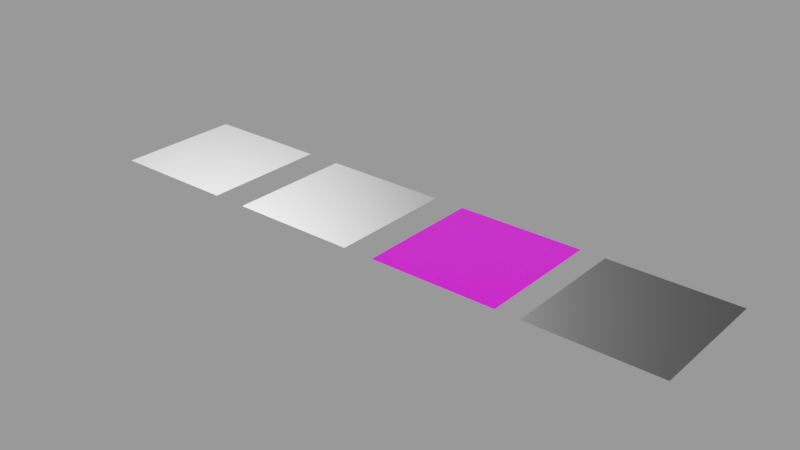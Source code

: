 # Source: Templates.blend  (saved by Blender 2.80.69; exported with 4.5.12 LTS)
import bpy
from mathutils import Matrix  # noqa: F401  (used for matrix-valued properties, if any)

bpy.ops.wm.read_factory_settings(use_empty=True)
scene = bpy.context.scene
scene.name = 'Decal Materials'

# ---- images (referenced by path relative to the original .blend; pixels are not part of the script)
import os
ASSET_DIR = os.environ.get("B2B_ASSET_DIR", "")  # directory of the original .blend (textures are referenced by path, not embedded)
HERE = os.path.dirname(os.path.abspath(__file__))  # packed textures are extracted next to this script under _unpacked/

def load_image(name, relpath, width, height, colorspace="sRGB"):
    """Load a texture the original file referenced (path relative to the .blend, or extracted next to this script)."""
    p = next((c for c in (os.path.join(HERE, relpath), os.path.join(ASSET_DIR, relpath)) if relpath and os.path.exists(c)), "")
    if p:
        img = bpy.data.images.load(p, check_existing=True)
        img.name = name
    else:  # same state as the original file: an image datablock whose file is absent (Cycles renders it pink)
        img = bpy.data.images.new(name, width, height)
        img.source = "FILE"
        img.filepath = "//" + (relpath or name)
    img.colorspace_settings.name = colorspace
    return img
img_ao_curv_height_template_simple = load_image('.ao_curv_height.TEMPLATE_SIMPLE', 'ao_curv_height.png', 1024, 1024, 'Non-Color')
img_ao_curv_height_template_subset = load_image('.ao_curv_height.TEMPLATE_SUBSET', 'ao_curv_height.png', 1024, 1024, 'Non-Color')
img_nrm_alpha_template_simple = load_image('.nrm_alpha.TEMPLATE_SIMPLE', 'nrm_alpha.png', 1024, 1024, 'Non-Color')
img_nrm_alpha_template_subset = load_image('.nrm_alpha.TEMPLATE_SUBSET', 'nrm_alpha.png', 1024, 1024, 'Non-Color')
img_masks_template_subset = load_image('.masks.TEMPLATE_SUBSET', 'masks.png', 1024, 1024, 'Non-Color')
img_color_alpha_template_info = load_image('.color_alpha.TEMPLATE_INFO', 'color_alpha.png', 1024, 1024, 'sRGB')
img_nrm_alpha_template_panel = load_image('.nrm_alpha.TEMPLATE_PANEL', 'nrm_alpha.png', 1024, 1024, 'Non-Color')
img_ao_curv_height_template_panel = load_image('.ao_curv_height.TEMPLATE_PANEL', 'ao_curv_height.png', 1024, 1024, 'Non-Color')
img_masks_template_panel = load_image('.masks.TEMPLATE_PANEL', 'masks.png', 1024, 1024, 'Non-Color')

# ---- materials (node trees are filled in below, after node groups)
mat_template_simple = bpy.data.materials.new('TEMPLATE_SIMPLE')
mat_template_simple.surface_render_method = 'BLENDED'
mat_template_simple.blend_method = 'BLEND'
mat_template_simple.alpha_threshold = 0.0
mat_template_simple.roughness = 0.5
mat_template_subset = bpy.data.materials.new('TEMPLATE_SUBSET')
mat_template_subset.surface_render_method = 'BLENDED'
mat_template_subset.blend_method = 'BLEND'
mat_template_subset.alpha_threshold = 0.0
mat_template_subset.roughness = 0.5
mat_template_info = bpy.data.materials.new('TEMPLATE_INFO')
mat_template_info.surface_render_method = 'BLENDED'
mat_template_info.blend_method = 'BLEND'
mat_template_info.alpha_threshold = 0.0
mat_template_info.roughness = 0.5
mat_template_panel = bpy.data.materials.new('TEMPLATE_PANEL')
mat_template_panel.surface_render_method = 'BLENDED'
mat_template_panel.blend_method = 'BLEND'
mat_template_panel.alpha_threshold = 0.0
mat_template_panel.roughness = 0.5

# ---- node groups
ng_height_template_simple = bpy.data.node_groups.new('height.TEMPLATE_SIMPLE', 'ShaderNodeTree')
_s = ng_height_template_simple.interface.new_socket(name='Color', in_out='OUTPUT', socket_type='NodeSocketColor')
_s.default_value = (0.0, 0.0, 0.0, 0.0)
_s = ng_height_template_simple.interface.new_socket(name='UV', in_out='INPUT', socket_type='NodeSocketVector')
_s.min_value = 0.0
_s.max_value = 1.0
_s = ng_height_template_simple.interface.new_socket(name='Value', in_out='INPUT', socket_type='NodeSocketFloat')
_s.default_value = 0.5
_s.min_value = -1e+04
_s.max_value = 1e+04
_s = ng_height_template_simple.interface.new_socket(name='Mult', in_out='INPUT', socket_type='NodeSocketFloat')
_s.default_value = 0.5
_s.min_value = -1e+04
_s.max_value = 1e+04
_s = ng_height_template_simple.interface.new_socket(name='Cross', in_out='INPUT', socket_type='NodeSocketColor')
_s.default_value = (0.5, 0.5, 0.5, 1.0)
_s = ng_height_template_simple.interface.new_socket(name='UV2', in_out='INPUT', socket_type='NodeSocketColor')
_s.default_value = (0.5, 0.5, 0.5, 1.0)
_N = ng_height_template_simple.nodes; _L = ng_height_template_simple.links
n0 = _N.new('NodeFrame'); n0.name = 'Frame'; n0.location = (-544, 252)
n0.width = 905
n1 = _N.new('ShaderNodeMix'); n1.name = 'Mix'; n1.location = (396, -34)
n1.width = 100
n1.data_type = 'RGBA'
n1.blend_type = 'MULTIPLY'
n1.inputs[0].default_value = 1.0
n2 = _N.new('ShaderNodeMix'); n2.name = 'Mix.001'; n2.location = (523, -172)
n2.width = 100
n2.data_type = 'RGBA'
n2.blend_type = 'ADD'
n2.inputs[0].default_value = 1.0
n3 = _N.new('NodeGroupOutput'); n3.name = 'Group Output'; n3.location = (723, 0)
n4 = _N.new('ShaderNodeMath'); n4.name = 'Math.002'; n4.location = (755, -160)
n4.width = 120
n5 = _N.new('ShaderNodeMath'); n5.name = 'Math.001'; n5.location = (558, -133)
n5.width = 120
n5.operation = 'MULTIPLY'
n6 = _N.new('ShaderNodeSeparateColor'); n6.name = 'Separate RGB'; n6.location = (329, -57)
n7 = _N.new('NodeGroupInput'); n7.name = 'Group Input'; n7.location = (-594, -23)
n8 = _N.new('ShaderNodeTexImage'); n8.name = 'TEMPLATE_SIMPLE_height'; n8.location = (30, -30)
n8.label = 'HEIGHT'
n8.width = 257
n8.image = img_ao_curv_height_template_simple
n4.parent = n0
n5.parent = n0
n6.parent = n0
n8.parent = n0
_L.new(n5.outputs[0], n4.inputs[0])
_L.new(n1.outputs[2], n2.inputs[6])
_L.new(n4.outputs[0], n1.inputs[6])
_L.new(n7.outputs[1], n5.inputs[1])
_L.new(n7.outputs[2], n4.inputs[1])
_L.new(n2.outputs[2], n3.inputs[0])
_L.new(n7.outputs[3], n1.inputs[7])
_L.new(n7.outputs[4], n2.inputs[7])
_L.new(n7.outputs[0], n8.inputs[0])
_L.new(n8.outputs[0], n6.inputs[0])
_L.new(n6.outputs[2], n5.inputs[0])
n3.is_active_output = True
ng_parallax_template_simple = bpy.data.node_groups.new('parallax.TEMPLATE_SIMPLE', 'ShaderNodeTree')
_s = ng_parallax_template_simple.interface.new_socket(name='Vector', in_out='OUTPUT', socket_type='NodeSocketVector')
_s.min_value = 0.0
_s.max_value = 0.0
_s = ng_parallax_template_simple.interface.new_socket(name='tangent', in_out='OUTPUT', socket_type='NodeSocketVector')
_s = ng_parallax_template_simple.interface.new_socket(name='bino', in_out='OUTPUT', socket_type='NodeSocketVector')
_s = ng_parallax_template_simple.interface.new_socket(name='no', in_out='OUTPUT', socket_type='NodeSocketVector')
_s = ng_parallax_template_simple.interface.new_socket(name='Amount', in_out='INPUT', socket_type='NodeSocketFloat')
_s.default_value = 0.1
_s.min_value = 0.0
_s.max_value = 0.5
_N = ng_parallax_template_simple.nodes; _L = ng_parallax_template_simple.links
n0 = _N.new('NodeFrame'); n0.name = 'TBN.002'; n0.location = (3893, 551)
n0.label = 'TBN'
n0.width = 746
n0.shrink = False
n0.label_size = 36
n1 = _N.new('NodeFrame'); n1.name = 'TBN'; n1.location = (2859, 972)
n1.label = 'TBN'
n1.width = 947
n1.shrink = False
n1.label_size = 36
n2 = _N.new('NodeFrame'); n2.name = 'TBN.001'; n2.location = (4482, -656)
n2.label = 'TBN'
n2.width = 765
n2.shrink = False
n2.label_size = 36
n3 = _N.new('NodeReroute'); n3.name = 'Reroute'; n3.location = (3931, -1171)
n3.width = 16
n3.socket_idname = 'NodeSocketFloat'
n4 = _N.new('NodeReroute'); n4.name = 'Reroute.002'; n4.location = (3943, -1005)
n4.width = 16
n4.socket_idname = 'NodeSocketFloat'
n5 = _N.new('NodeReroute'); n5.name = 'Reroute.011'; n5.location = (4514, -370)
n5.width = 16
n6 = _N.new('NodeReroute'); n6.name = 'Reroute.001'; n6.location = (4146, -789)
n6.width = 16
n6.socket_idname = 'NodeSocketVector'
n7 = _N.new('NodeReroute'); n7.name = 'Reroute.007'; n7.location = (5405, 857)
n7.width = 16
n7.socket_idname = 'NodeSocketVector'
n8 = _N.new('NodeReroute'); n8.name = 'Reroute.008'; n8.location = (5308, 774)
n8.width = 16
n8.socket_idname = 'NodeSocketVector'
n9 = _N.new('NodeReroute'); n9.name = 'Reroute.010'; n9.location = (5195, 682)
n9.width = 16
n9.socket_idname = 'NodeSocketVector'
n10 = _N.new('NodeReroute'); n10.name = 'Reroute.003'; n10.location = (4513, -83)
n10.width = 16
n11 = _N.new('NodeReroute'); n11.name = 'Reroute.009'; n11.location = (3600, -40)
n11.width = 16
n11.socket_idname = 'NodeSocketVector'
n12 = _N.new('NodeReroute'); n12.name = 'Reroute.006'; n12.location = (3608, 825)
n12.width = 16
n12.socket_idname = 'NodeSocketVector'
n13 = _N.new('NodeReroute'); n13.name = 'Reroute.005'; n13.location = (3604, 676)
n13.width = 16
n13.socket_idname = 'NodeSocketVector'
n14 = _N.new('NodeReroute'); n14.name = 'Reroute.004'; n14.location = (3582, 395)
n14.width = 16
n14.socket_idname = 'NodeSocketVector'
n15 = _N.new('ShaderNodeVectorMath'); n15.name = 'Vector Math.002'; n15.location = (177, -493)
n15.width = 80
n15.operation = 'DOT_PRODUCT'
n16 = _N.new('ShaderNodeCombineColor'); n16.name = 'Combine RGB'; n16.location = (334, -407)
n16.width = 80
n17 = _N.new('ShaderNodeVectorMath'); n17.name = 'Vector Math.001'; n17.location = (169, -391)
n17.width = 80
n17.operation = 'DOT_PRODUCT'
n18 = _N.new('ShaderNodeVectorMath'); n18.name = 'Vector Math'; n18.location = (170, -288)
n18.width = 80
n18.operation = 'DOT_PRODUCT'
n19 = _N.new('ShaderNodeMath'); n19.name = 'Math'; n19.location = (3685, -1110)
n19.operation = 'MULTIPLY'
n19.inputs[1].default_value = -0.5
n20 = _N.new('ShaderNodeMath'); n20.name = 'Math.001'; n20.location = (3500, -1017)
n20.hide = True
n20.operation = 'SUBTRACT'
n20.inputs[0].default_value = 0.0
n21 = _N.new('ShaderNodeCombineXYZ'); n21.name = 'Combine XYZ'; n21.location = (5557, -1256)
n22 = _N.new('NodeGroupOutput'); n22.name = 'Group Output'; n22.location = (5819, -1175)
n23 = _N.new('ShaderNodeVectorTransform'); n23.name = 'Vector Transform.001'; n23.location = (252, -52)
n23.convert_to = 'CAMERA'
n24 = _N.new('ShaderNodeNewGeometry'); n24.name = 'Geometry'; n24.location = (33, -432)
n25 = _N.new('ShaderNodeTangent'); n25.name = 'Tangent.001'; n25.location = (30, -30)
n25.direction_type = 'UV_MAP'
n26 = _N.new('ShaderNodeVectorMath'); n26.name = 'Vector Math.003'; n26.location = (437, -196)
n26.operation = 'CROSS_PRODUCT'
n27 = _N.new('ShaderNodeVectorTransform'); n27.name = 'Vector Transform'; n27.location = (238, -397)
n27.width = 160
n27.convert_to = 'CAMERA'
n28 = _N.new('ShaderNodeCameraData'); n28.name = 'Camera Data.001'; n28.location = (3242, -12)
n28.width = 95
n29 = _N.new('ShaderNodeTexCoord'); n29.name = 'Texture Coordinate'; n29.location = (3860, -702)
n29.width = 150
n30 = _N.new('ShaderNodeSeparateColor'); n30.name = 'Separate RGB'; n30.location = (5351, -1281)
n31 = _N.new('NodeGroupInput'); n31.name = 'Group Input'; n31.location = (3253, -998)
n32 = _N.new('ShaderNodeGroup'); n32.name = 'height.TEMPLATE_SIMPLE.002'; n32.location = (589, -173)
n32.label = 'Height Group'
n32.width = 120
n32.node_tree = ng_height_template_simple
n33 = _N.new('ShaderNodeGroup'); n33.name = 'height.TEMPLATE_SIMPLE.005'; n33.location = (568, -411)
n33.label = 'Height Group'
n33.width = 120
n33.node_tree = ng_height_template_simple
n34 = _N.new('ShaderNodeGroup'); n34.name = 'height.TEMPLATE_SIMPLE.008'; n34.location = (536, -689)
n34.label = 'Height Group'
n34.width = 119
n34.node_tree = ng_height_template_simple
n35 = _N.new('ShaderNodeGroup'); n35.name = 'height.TEMPLATE_SIMPLE.007'; n35.location = (323, -621)
n35.label = 'Height Group'
n35.width = 120
n35.node_tree = ng_height_template_simple
n36 = _N.new('ShaderNodeGroup'); n36.name = 'height.TEMPLATE_SIMPLE.006'; n36.location = (109, -586)
n36.label = 'Height Group'
n36.width = 120
n36.node_tree = ng_height_template_simple
n37 = _N.new('ShaderNodeGroup'); n37.name = 'height.TEMPLATE_SIMPLE.003'; n37.location = (147, -347)
n37.label = 'Height Group'
n37.width = 120
n37.node_tree = ng_height_template_simple
n38 = _N.new('ShaderNodeGroup'); n38.name = 'height.TEMPLATE_SIMPLE.001'; n38.location = (384, -104)
n38.label = 'Height Group'
n38.width = 129
n38.node_tree = ng_height_template_simple
n39 = _N.new('ShaderNodeGroup'); n39.name = 'height.TEMPLATE_SIMPLE.004'; n39.location = (362, -360)
n39.label = 'Height Group'
n39.width = 120
n39.node_tree = ng_height_template_simple
n40 = _N.new('ShaderNodeGroup'); n40.name = 'height.TEMPLATE_SIMPLE'; n40.location = (52, -65)
n40.label = 'Height Group'
n40.width = 243
n40.node_tree = ng_height_template_simple
n41 = _N.new('ShaderNodeVectorMath'); n41.name = 'Vector Math.004'; n41.location = (0, 0)
n41.operation = 'NORMALIZE'
n15.parent = n0
n16.parent = n0
n17.parent = n0
n18.parent = n0
n23.parent = n1
n24.parent = n1
n25.parent = n1
n26.parent = n1
n27.parent = n1
n32.parent = n2
n33.parent = n2
n34.parent = n2
n35.parent = n2
n36.parent = n2
n37.parent = n2
n38.parent = n2
n39.parent = n2
n40.parent = n2
_L.new(n17.outputs[1], n16.inputs[1])
_L.new(n18.outputs[1], n16.inputs[0])
_L.new(n4.outputs[0], n40.inputs[1])
_L.new(n6.outputs[0], n40.inputs[0])
_L.new(n5.outputs[0], n40.inputs[3])
_L.new(n6.outputs[0], n40.inputs[4])
_L.new(n40.outputs[0], n38.inputs[0])
_L.new(n40.outputs[0], n38.inputs[4])
_L.new(n38.outputs[0], n32.inputs[0])
_L.new(n38.outputs[0], n32.inputs[4])
_L.new(n32.outputs[0], n37.inputs[0])
_L.new(n32.outputs[0], n37.inputs[4])
_L.new(n37.outputs[0], n39.inputs[0])
_L.new(n37.outputs[0], n39.inputs[4])
_L.new(n39.outputs[0], n33.inputs[0])
_L.new(n39.outputs[0], n33.inputs[4])
_L.new(n33.outputs[0], n36.inputs[0])
_L.new(n33.outputs[0], n36.inputs[4])
_L.new(n36.outputs[0], n35.inputs[0])
_L.new(n36.outputs[0], n35.inputs[4])
_L.new(n35.outputs[0], n34.inputs[0])
_L.new(n35.outputs[0], n34.inputs[4])
_L.new(n5.outputs[0], n38.inputs[3])
_L.new(n5.outputs[0], n32.inputs[3])
_L.new(n5.outputs[0], n37.inputs[3])
_L.new(n5.outputs[0], n36.inputs[3])
_L.new(n5.outputs[0], n35.inputs[3])
_L.new(n5.outputs[0], n34.inputs[3])
_L.new(n5.outputs[0], n33.inputs[3])
_L.new(n5.outputs[0], n39.inputs[3])
_L.new(n4.outputs[0], n38.inputs[1])
_L.new(n4.outputs[0], n32.inputs[1])
_L.new(n4.outputs[0], n37.inputs[1])
_L.new(n4.outputs[0], n39.inputs[1])
_L.new(n4.outputs[0], n33.inputs[1])
_L.new(n4.outputs[0], n36.inputs[1])
_L.new(n4.outputs[0], n35.inputs[1])
_L.new(n4.outputs[0], n34.inputs[1])
_L.new(n3.outputs[0], n40.inputs[2])
_L.new(n10.outputs[0], n5.inputs[0])
_L.new(n11.outputs[0], n18.inputs[1])
_L.new(n11.outputs[0], n17.inputs[1])
_L.new(n11.outputs[0], n15.inputs[1])
_L.new(n24.outputs[1], n27.inputs[0])
_L.new(n25.outputs[0], n23.inputs[0])
_L.new(n23.outputs[0], n26.inputs[0])
_L.new(n27.outputs[0], n26.inputs[1])
_L.new(n34.outputs[0], n30.inputs[0])
_L.new(n16.outputs[0], n10.inputs[0])
_L.new(n15.outputs[1], n16.inputs[2])
_L.new(n29.outputs[2], n6.inputs[0])
_L.new(n3.outputs[0], n38.inputs[2])
_L.new(n3.outputs[0], n32.inputs[2])
_L.new(n3.outputs[0], n37.inputs[2])
_L.new(n3.outputs[0], n39.inputs[2])
_L.new(n3.outputs[0], n33.inputs[2])
_L.new(n3.outputs[0], n36.inputs[2])
_L.new(n3.outputs[0], n35.inputs[2])
_L.new(n3.outputs[0], n34.inputs[2])
_L.new(n19.outputs[0], n3.inputs[0])
_L.new(n12.outputs[0], n18.inputs[0])
_L.new(n13.outputs[0], n17.inputs[0])
_L.new(n14.outputs[0], n15.inputs[0])
_L.new(n28.outputs[0], n11.inputs[0])
_L.new(n23.outputs[0], n12.inputs[0])
_L.new(n27.outputs[0], n14.inputs[0])
_L.new(n7.outputs[0], n22.inputs[1])
_L.new(n8.outputs[0], n22.inputs[2])
_L.new(n9.outputs[0], n22.inputs[3])
_L.new(n12.outputs[0], n7.inputs[0])
_L.new(n13.outputs[0], n8.inputs[0])
_L.new(n14.outputs[0], n9.inputs[0])
_L.new(n20.outputs[0], n4.inputs[0])
_L.new(n20.outputs[0], n19.inputs[0])
_L.new(n31.outputs[0], n20.inputs[1])
_L.new(n30.outputs[0], n21.inputs[0])
_L.new(n30.outputs[1], n21.inputs[1])
_L.new(n30.outputs[2], n21.inputs[2])
_L.new(n21.outputs[0], n22.inputs[0])
_L.new(n41.outputs[0], n13.inputs[0])
_L.new(n26.outputs[0], n41.inputs[0])
n22.is_active_output = True
ng_simple_template_simple = bpy.data.node_groups.new('simple.TEMPLATE_SIMPLE', 'ShaderNodeTree')
_s = ng_simple_template_simple.interface.new_socket(name='Shader', in_out='OUTPUT', socket_type='NodeSocketShader')
_s = ng_simple_template_simple.interface.new_socket(name='Material Base Color', in_out='INPUT', socket_type='NodeSocketColor')
_s.default_value = (0.222, 0.222, 0.222, 0.222)
_s = ng_simple_template_simple.interface.new_socket(name='Material Subsurface', in_out='INPUT', socket_type='NodeSocketFloat')
_s.subtype = 'FACTOR'
_s.min_value = 0.0
_s.max_value = 1.0
_s = ng_simple_template_simple.interface.new_socket(name='Material Subsurface Radius', in_out='INPUT', socket_type='NodeSocketVector')
_s.default_value = (1.0, 1.0, 1.0)
_s.min_value = 0.0
_s.max_value = 100.0
_s = ng_simple_template_simple.interface.new_socket(name='Material Subsurface Color', in_out='INPUT', socket_type='NodeSocketColor')
_s.default_value = (0.7, 0.1, 0.1, 1.0)
_s = ng_simple_template_simple.interface.new_socket(name='Material Metallic', in_out='INPUT', socket_type='NodeSocketFloat')
_s.subtype = 'FACTOR'
_s.min_value = 0.0
_s.max_value = 1.0
_s = ng_simple_template_simple.interface.new_socket(name='Material Specular', in_out='INPUT', socket_type='NodeSocketFloat')
_s.subtype = 'FACTOR'
_s.min_value = 0.0
_s.max_value = 1.0
_s = ng_simple_template_simple.interface.new_socket(name='Material Specular Tint', in_out='INPUT', socket_type='NodeSocketFloat')
_s.subtype = 'FACTOR'
_s.min_value = 0.0
_s.max_value = 1.0
_s = ng_simple_template_simple.interface.new_socket(name='Material Roughness', in_out='INPUT', socket_type='NodeSocketFloat')
_s.subtype = 'FACTOR'
_s.default_value = 0.25
_s.min_value = 0.0
_s.max_value = 1.0
_s = ng_simple_template_simple.interface.new_socket(name='Material Anisotropic', in_out='INPUT', socket_type='NodeSocketFloat')
_s.subtype = 'FACTOR'
_s.min_value = 0.0
_s.max_value = 1.0
_s = ng_simple_template_simple.interface.new_socket(name='Material Anisotropic Rotation', in_out='INPUT', socket_type='NodeSocketFloat')
_s.subtype = 'FACTOR'
_s.min_value = 0.0
_s.max_value = 1.0
_s = ng_simple_template_simple.interface.new_socket(name='Material Sheen', in_out='INPUT', socket_type='NodeSocketFloat')
_s.subtype = 'FACTOR'
_s.min_value = 0.0
_s.max_value = 1.0
_s = ng_simple_template_simple.interface.new_socket(name='Material Sheen Tint', in_out='INPUT', socket_type='NodeSocketFloat')
_s.subtype = 'FACTOR'
_s.min_value = 0.0
_s.max_value = 1.0
_s = ng_simple_template_simple.interface.new_socket(name='Material Clearcoat', in_out='INPUT', socket_type='NodeSocketFloat')
_s.subtype = 'FACTOR'
_s.min_value = 0.0
_s.max_value = 1.0
_s = ng_simple_template_simple.interface.new_socket(name='Material Clearcoat Roughness', in_out='INPUT', socket_type='NodeSocketFloat')
_s.subtype = 'FACTOR'
_s.min_value = 0.0
_s.max_value = 1.0
_s = ng_simple_template_simple.interface.new_socket(name='Material IOR', in_out='INPUT', socket_type='NodeSocketFloat')
_s.min_value = 0.0
_s.max_value = 1000.0
_s = ng_simple_template_simple.interface.new_socket(name='Material Transmission', in_out='INPUT', socket_type='NodeSocketFloat')
_s.subtype = 'FACTOR'
_s.min_value = 0.0
_s.max_value = 1.0
_s = ng_simple_template_simple.interface.new_socket(name='Material Transmission Roughness', in_out='INPUT', socket_type='NodeSocketFloat')
_s.subtype = 'FACTOR'
_s.min_value = 0.0
_s.max_value = 1.0
_s = ng_simple_template_simple.interface.new_socket(name='Decal Normal', in_out='INPUT', socket_type='NodeSocketColor')
_s.default_value = (0.5, 0.5, 1.0, 1.0)
_s = ng_simple_template_simple.interface.new_socket(name='Decal Alpha', in_out='INPUT', socket_type='NodeSocketColor')
_s = ng_simple_template_simple.interface.new_socket(name='AO + Curvature + Height Map', in_out='INPUT', socket_type='NodeSocketColor')
_s.default_value = (0.8, 0.8, 0.8, 1.0)
_s = ng_simple_template_simple.interface.new_socket(name='AO Strength', in_out='INPUT', socket_type='NodeSocketFloat')
_s.subtype = 'FACTOR'
_s.default_value = 1.0
_s.min_value = 0.0
_s.max_value = 1.0
_s = ng_simple_template_simple.interface.new_socket(name='Edge Highlights', in_out='INPUT', socket_type='NodeSocketFloat')
_s.subtype = 'FACTOR'
_s.default_value = 0.5
_s.min_value = 0.0
_s.max_value = 1.0
_N = ng_simple_template_simple.nodes; _L = ng_simple_template_simple.links
n0 = _N.new('NodeReroute'); n0.name = 'Reroute.001'; n0.location = (552, -83)
n0.width = 16
n0.socket_idname = 'NodeSocketShader'
n1 = _N.new('ShaderNodeMix'); n1.name = 'Mix.001'; n1.location = (45, 646)
n1.data_type = 'RGBA'
n1.blend_type = 'OVERLAY'
n2 = _N.new('ShaderNodeInvert'); n2.name = 'Invert'; n2.location = (249, -129)
n3 = _N.new('NodeReroute'); n3.name = 'Reroute.007'; n3.location = (579, -61)
n3.width = 16
n4 = _N.new('ShaderNodeMixShader'); n4.name = 'Mix Shader'; n4.location = (620, -1)
n5 = _N.new('NodeGroupOutput'); n5.name = 'Group Output'; n5.location = (985, -5)
n6 = _N.new('NodeReroute'); n6.name = 'Reroute.008'; n6.location = (551, -387)
n6.width = 16
n6.socket_idname = 'NodeSocketShader'
n7 = _N.new('NodeReroute'); n7.name = 'Reroute.010'; n7.location = (212, 40)
n7.width = 16
n7.socket_idname = 'NodeSocketVector'
n8 = _N.new('ShaderNodeBsdfTransparent'); n8.name = 'Transparent BSDF'; n8.location = (254, -351)
n9 = _N.new('NodeReroute'); n9.name = 'Reroute.019'; n9.location = (-50, 491)
n9.width = 16
n9.socket_idname = 'NodeSocketFloat'
n10 = _N.new('NodeReroute'); n10.name = 'Reroute.021'; n10.location = (-49, 513)
n10.width = 16
n11 = _N.new('NodeReroute'); n11.name = 'Reroute.006'; n11.location = (579, -161)
n11.width = 16
n12 = _N.new('NodeReroute'); n12.name = 'Reroute.009'; n12.location = (553, -102)
n12.width = 16
n12.socket_idname = 'NodeSocketShader'
n13 = _N.new('ShaderNodeNormalMap'); n13.name = 'Normal Map'; n13.location = (36, -22)
n14 = _N.new('NodeReroute'); n14.name = 'Reroute.018'; n14.location = (-46, -172)
n14.width = 16
n14.socket_idname = 'NodeSocketFloat'
n15 = _N.new('NodeReroute'); n15.name = 'Reroute.023'; n15.location = (218, 414)
n15.width = 16
n16 = _N.new('NodeReroute'); n16.name = 'Reroute.022'; n16.location = (216, 610)
n16.width = 16
n17 = _N.new('NodeReroute'); n17.name = 'Reroute.016'; n17.location = (-355, -136)
n17.width = 16
n17.socket_idname = 'NodeSocketFloat'
n18 = _N.new('NodeReroute'); n18.name = 'Reroute'; n18.location = (550, 493)
n18.width = 16
n18.socket_idname = 'NodeSocketShader'
n19 = _N.new('NodeReroute'); n19.name = 'Reroute.011'; n19.location = (212, -58)
n19.width = 16
n19.socket_idname = 'NodeSocketVector'
n20 = _N.new('NodeReroute'); n20.name = 'Reroute.012'; n20.location = (-407, 69)
n20.width = 16
n20.socket_idname = 'NodeSocketFloatFactor'
n21 = _N.new('ShaderNodeInvert'); n21.name = 'Invert.001'; n21.location = (-545, -327)
n21.hide = True
n22 = _N.new('NodeReroute'); n22.name = 'Reroute.025'; n22.location = (-380, -316)
n22.width = 16
n22.socket_idname = 'NodeSocketFloatFactor'
n23 = _N.new('NodeReroute'); n23.name = 'Reroute.027'; n23.location = (-131, 240)
n23.width = 16
n24 = _N.new('NodeReroute'); n24.name = 'Reroute.013'; n24.location = (-406, -326)
n24.width = 16
n24.socket_idname = 'NodeSocketFloatFactor'
n25 = _N.new('NodeReroute'); n25.name = 'Reroute.026'; n25.location = (-132, -327)
n25.width = 16
n26 = _N.new('NodeReroute'); n26.name = 'Reroute.014'; n26.location = (-102, -270)
n26.width = 16
n26.socket_idname = 'NodeSocketFloatFactor'
n27 = _N.new('NodeReroute'); n27.name = 'Reroute.029'; n27.location = (-561, -343)
n27.width = 16
n27.socket_idname = 'NodeSocketFloat'
n28 = _N.new('NodeReroute'); n28.name = 'Reroute.028'; n28.location = (-560, -129)
n28.width = 16
n28.socket_idname = 'NodeSocketFloat'
n29 = _N.new('ShaderNodeBsdfPrincipled'); n29.name = 'Principled BSDF'; n29.location = (241, 529)
n29.width = 150
n29.distribution = 'GGX'
n29.subsurface_method = 'BURLEY'
n29.inputs[8].default_value = 1.0
n29.inputs[21].default_value = 1.2
n29.inputs[26].default_value = (0.2, 0.2, 0.2, 1.0)
n29.inputs[27].default_value = (0.0, 0.0, 0.0, 1.0)
n29.inputs[28].default_value = 1.0
n30 = _N.new('NodeReroute'); n30.name = 'Reroute.002'; n30.location = (-373, 571)
n30.width = 16
n30.socket_idname = 'NodeSocketFloatFactor'
n31 = _N.new('NodeReroute'); n31.name = 'Reroute.024'; n31.location = (-380, -249)
n31.width = 16
n31.socket_idname = 'NodeSocketFloatFactor'
n32 = _N.new('ShaderNodeMix'); n32.name = 'Mix.002'; n32.location = (-358, -316)
n32.hide = True
n32.data_type = 'RGBA'
n32.blend_type = 'ADD'
n33 = _N.new('NodeReroute'); n33.name = 'Reroute.015'; n33.location = (-97, 535)
n33.width = 16
n33.socket_idname = 'NodeSocketFloatFactor'
n34 = _N.new('NodeReroute'); n34.name = 'Reroute.030'; n34.location = (213, 18)
n34.width = 16
n34.socket_idname = 'NodeSocketVector'
n35 = _N.new('ShaderNodeMath'); n35.name = 'Math'; n35.location = (-514, -126)
n35.hide = True
n35.operation = 'POWER'
n35.inputs[1].default_value = 2.2
n36 = _N.new('ShaderNodeMix'); n36.name = 'Mix'; n36.location = (-294, 572)
n36.hide = True
n36.data_type = 'RGBA'
n36.blend_type = 'MULTIPLY'
n37 = _N.new('NodeReroute'); n37.name = 'Reroute.020'; n37.location = (-51, 563)
n37.width = 16
n38 = _N.new('NodeReroute'); n38.name = 'Reroute.017'; n38.location = (-357, 551)
n38.width = 16
n38.socket_idname = 'NodeSocketFloat'
n39 = _N.new('ShaderNodeSeparateColor'); n39.name = 'Separate RGB'; n39.location = (-750, -114)
n40 = _N.new('NodeGroupInput'); n40.name = 'Group Input'; n40.location = (-1408, 239)
n40.width = 217
n41 = _N.new('ShaderNodeMix'); n41.name = 'Mix.003'; n41.location = (71, 409)
n41.data_type = 'RGBA'
n42 = _N.new('ShaderNodeMix'); n42.name = 'Mix.004'; n42.location = (-29, 409)
n42.data_type = 'RGBA'
n42.inputs[6].default_value = (0.8, 0.8, 0.8, 1.0)
n42.inputs[7].default_value = (1.0, 1.0, 1.0, 1.0)
n43 = _N.new('ShaderNodeMix'); n43.name = 'Mix.005'; n43.location = (71, 409)
n43.data_type = 'RGBA'
n43.inputs[6].default_value = (1.0, 1.0, 1.0, 1.0)
_L.new(n40.outputs[17], n13.inputs[1])
_L.new(n12.outputs[0], n4.inputs[2])
_L.new(n4.outputs[0], n5.inputs[0])
_L.new(n40.outputs[18], n2.inputs[1])
_L.new(n3.outputs[0], n4.inputs[0])
_L.new(n40.outputs[19], n39.inputs[0])
_L.new(n38.outputs[0], n36.inputs[7])
_L.new(n10.outputs[0], n1.inputs[6])
_L.new(n9.outputs[0], n1.inputs[7])
_L.new(n30.outputs[0], n36.inputs[0])
_L.new(n33.outputs[0], n1.inputs[0])
_L.new(n40.outputs[4], n29.inputs[1])
_L.new(n40.outputs[5], n29.inputs[13])
_L.new(n40.outputs[8], n29.inputs[15])
_L.new(n40.outputs[9], n29.inputs[16])
_L.new(n40.outputs[10], n29.inputs[24])
_L.new(n40.outputs[12], n29.inputs[19])
_L.new(n40.outputs[13], n29.inputs[20])
_L.new(n40.outputs[14], n29.inputs[3])
_L.new(n40.outputs[15], n29.inputs[18])
_L.new(n7.outputs[0], n29.inputs[5])
_L.new(n0.outputs[0], n4.inputs[1])
_L.new(n29.outputs[0], n18.inputs[0])
_L.new(n18.outputs[0], n0.inputs[0])
_L.new(n40.outputs[2], n29.inputs[9])
_L.new(n2.outputs[0], n11.inputs[0])
_L.new(n11.outputs[0], n3.inputs[0])
_L.new(n8.outputs[0], n6.inputs[0])
_L.new(n6.outputs[0], n12.inputs[0])
_L.new(n34.outputs[0], n7.inputs[0])
_L.new(n13.outputs[0], n19.inputs[0])
_L.new(n40.outputs[21], n26.inputs[0])
_L.new(n26.outputs[0], n33.inputs[0])
_L.new(n17.outputs[0], n38.inputs[0])
_L.new(n39.outputs[1], n14.inputs[0])
_L.new(n14.outputs[0], n9.inputs[0])
_L.new(n36.outputs[2], n37.inputs[0])
_L.new(n37.outputs[0], n10.inputs[0])
_L.new(n1.outputs[2], n16.inputs[0])
_L.new(n16.outputs[0], n15.inputs[0])
_L.new(n40.outputs[0], n36.inputs[6])
_L.new(n28.outputs[0], n35.inputs[0])
_L.new(n35.outputs[0], n17.inputs[0])
_L.new(n21.outputs[0], n32.inputs[7])
_L.new(n24.outputs[0], n32.inputs[6])
_L.new(n40.outputs[7], n20.inputs[0])
_L.new(n20.outputs[0], n24.inputs[0])
_L.new(n22.outputs[0], n32.inputs[0])
_L.new(n31.outputs[0], n22.inputs[0])
_L.new(n23.outputs[0], n29.inputs[2])
_L.new(n32.outputs[2], n25.inputs[0])
_L.new(n25.outputs[0], n23.inputs[0])
_L.new(n39.outputs[0], n28.inputs[0])
_L.new(n27.outputs[0], n21.inputs[1])
_L.new(n28.outputs[0], n27.inputs[0])
_L.new(n19.outputs[0], n34.inputs[0])
_L.new(n34.outputs[0], n29.inputs[23])
_L.new(n40.outputs[20], n31.inputs[0])
_L.new(n31.outputs[0], n30.inputs[0])
_L.new(n15.outputs[0], n41.inputs[6])
_L.new(n40.outputs[3], n41.inputs[7])
_L.new(n40.outputs[1], n41.inputs[0])
_L.new(n40.outputs[1], n29.inputs[10])
_L.new(n41.outputs[2], n29.inputs[0])
_L.new(n40.outputs[4], n42.inputs[0])
_L.new(n42.outputs[2], n43.inputs[7])
_L.new(n40.outputs[6], n43.inputs[0])
_L.new(n43.outputs[2], n29.inputs[14])
n5.is_active_output = True
ng_height_template_subset = bpy.data.node_groups.new('height.TEMPLATE_SUBSET', 'ShaderNodeTree')
_s = ng_height_template_subset.interface.new_socket(name='Color', in_out='OUTPUT', socket_type='NodeSocketColor')
_s.default_value = (0.0, 0.0, 0.0, 0.0)
_s = ng_height_template_subset.interface.new_socket(name='UV', in_out='INPUT', socket_type='NodeSocketVector')
_s.min_value = 0.0
_s.max_value = 1.0
_s = ng_height_template_subset.interface.new_socket(name='Value', in_out='INPUT', socket_type='NodeSocketFloat')
_s.default_value = 0.5
_s.min_value = -1e+04
_s.max_value = 1e+04
_s = ng_height_template_subset.interface.new_socket(name='Mult', in_out='INPUT', socket_type='NodeSocketFloat')
_s.default_value = 0.5
_s.min_value = -1e+04
_s.max_value = 1e+04
_s = ng_height_template_subset.interface.new_socket(name='Cross', in_out='INPUT', socket_type='NodeSocketColor')
_s.default_value = (0.5, 0.5, 0.5, 1.0)
_s = ng_height_template_subset.interface.new_socket(name='UV2', in_out='INPUT', socket_type='NodeSocketColor')
_s.default_value = (0.5, 0.5, 0.5, 1.0)
_N = ng_height_template_subset.nodes; _L = ng_height_template_subset.links
n0 = _N.new('NodeFrame'); n0.name = 'Frame'; n0.location = (-544, 252)
n0.width = 905
n1 = _N.new('ShaderNodeMix'); n1.name = 'Mix'; n1.location = (396, -34)
n1.width = 100
n1.data_type = 'RGBA'
n1.blend_type = 'MULTIPLY'
n1.inputs[0].default_value = 1.0
n2 = _N.new('ShaderNodeMix'); n2.name = 'Mix.001'; n2.location = (523, -172)
n2.width = 100
n2.data_type = 'RGBA'
n2.blend_type = 'ADD'
n2.inputs[0].default_value = 1.0
n3 = _N.new('NodeGroupOutput'); n3.name = 'Group Output'; n3.location = (723, 0)
n4 = _N.new('ShaderNodeMath'); n4.name = 'Math.002'; n4.location = (755, -160)
n4.width = 120
n5 = _N.new('ShaderNodeMath'); n5.name = 'Math.001'; n5.location = (558, -133)
n5.width = 120
n5.operation = 'MULTIPLY'
n6 = _N.new('ShaderNodeSeparateColor'); n6.name = 'Separate RGB'; n6.location = (329, -57)
n7 = _N.new('ShaderNodeTexImage'); n7.name = 'TEMPLATE_SUBSET_height'; n7.location = (30, -30)
n7.label = 'HEIGHT'
n7.width = 228
n7.image = img_ao_curv_height_template_subset
n8 = _N.new('NodeGroupInput'); n8.name = 'Group Input'; n8.location = (-758, -52)
n4.parent = n0
n5.parent = n0
n6.parent = n0
n7.parent = n0
_L.new(n5.outputs[0], n4.inputs[0])
_L.new(n1.outputs[2], n2.inputs[6])
_L.new(n4.outputs[0], n1.inputs[6])
_L.new(n8.outputs[1], n5.inputs[1])
_L.new(n8.outputs[2], n4.inputs[1])
_L.new(n2.outputs[2], n3.inputs[0])
_L.new(n8.outputs[3], n1.inputs[7])
_L.new(n8.outputs[4], n2.inputs[7])
_L.new(n8.outputs[0], n7.inputs[0])
_L.new(n7.outputs[0], n6.inputs[0])
_L.new(n6.outputs[2], n5.inputs[0])
n3.is_active_output = True
ng_parallax_template_subset = bpy.data.node_groups.new('parallax.TEMPLATE_SUBSET', 'ShaderNodeTree')
_s = ng_parallax_template_subset.interface.new_socket(name='Vector', in_out='OUTPUT', socket_type='NodeSocketVector')
_s.min_value = 0.0
_s.max_value = 0.0
_s = ng_parallax_template_subset.interface.new_socket(name='tangent', in_out='OUTPUT', socket_type='NodeSocketVector')
_s = ng_parallax_template_subset.interface.new_socket(name='bino', in_out='OUTPUT', socket_type='NodeSocketVector')
_s = ng_parallax_template_subset.interface.new_socket(name='no', in_out='OUTPUT', socket_type='NodeSocketVector')
_s = ng_parallax_template_subset.interface.new_socket(name='Amount', in_out='INPUT', socket_type='NodeSocketFloat')
_s.default_value = 0.1
_s.min_value = 0.0
_s.max_value = 0.5
_N = ng_parallax_template_subset.nodes; _L = ng_parallax_template_subset.links
n0 = _N.new('NodeFrame'); n0.name = 'TBN.001'; n0.location = (4482, -656)
n0.label = 'TBN'
n0.width = 765
n0.shrink = False
n0.label_size = 36
n1 = _N.new('NodeFrame'); n1.name = 'TBN.002'; n1.location = (3893, 551)
n1.label = 'TBN'
n1.width = 746
n1.shrink = False
n1.label_size = 36
n2 = _N.new('NodeFrame'); n2.name = 'TBN'; n2.location = (2859, 972)
n2.label = 'TBN'
n2.width = 947
n2.shrink = False
n2.label_size = 36
n3 = _N.new('NodeReroute'); n3.name = 'Reroute.002'; n3.location = (3943, -1005)
n3.width = 16
n3.socket_idname = 'NodeSocketFloat'
n4 = _N.new('NodeReroute'); n4.name = 'Reroute.011'; n4.location = (4514, -370)
n4.width = 16
n5 = _N.new('NodeReroute'); n5.name = 'Reroute.001'; n5.location = (4146, -789)
n5.width = 16
n5.socket_idname = 'NodeSocketVector'
n6 = _N.new('NodeReroute'); n6.name = 'Reroute.007'; n6.location = (5405, 857)
n6.width = 16
n6.socket_idname = 'NodeSocketVector'
n7 = _N.new('NodeReroute'); n7.name = 'Reroute.008'; n7.location = (5308, 774)
n7.width = 16
n7.socket_idname = 'NodeSocketVector'
n8 = _N.new('NodeReroute'); n8.name = 'Reroute.010'; n8.location = (5195, 682)
n8.width = 16
n8.socket_idname = 'NodeSocketVector'
n9 = _N.new('NodeReroute'); n9.name = 'Reroute.003'; n9.location = (4513, -83)
n9.width = 16
n10 = _N.new('NodeReroute'); n10.name = 'Reroute.009'; n10.location = (3600, -40)
n10.width = 16
n10.socket_idname = 'NodeSocketVector'
n11 = _N.new('ShaderNodeCameraData'); n11.name = 'Camera Data.001'; n11.location = (3129, -42)
n11.width = 95
n12 = _N.new('NodeReroute'); n12.name = 'Reroute.006'; n12.location = (3608, 825)
n12.width = 16
n12.socket_idname = 'NodeSocketVector'
n13 = _N.new('NodeReroute'); n13.name = 'Reroute.005'; n13.location = (3604, 676)
n13.width = 16
n13.socket_idname = 'NodeSocketVector'
n14 = _N.new('NodeReroute'); n14.name = 'Reroute.004'; n14.location = (3582, 395)
n14.width = 16
n14.socket_idname = 'NodeSocketVector'
n15 = _N.new('ShaderNodeTexCoord'); n15.name = 'Texture Coordinate'; n15.location = (3860, -694)
n15.width = 150
n16 = _N.new('ShaderNodeVectorMath'); n16.name = 'Vector Math.002'; n16.location = (177, -493)
n16.width = 80
n16.operation = 'DOT_PRODUCT'
n17 = _N.new('ShaderNodeCombineColor'); n17.name = 'Combine RGB'; n17.location = (334, -407)
n17.width = 80
n18 = _N.new('ShaderNodeVectorMath'); n18.name = 'Vector Math.001'; n18.location = (169, -391)
n18.width = 80
n18.operation = 'DOT_PRODUCT'
n19 = _N.new('ShaderNodeVectorMath'); n19.name = 'Vector Math'; n19.location = (170, -288)
n19.width = 80
n19.operation = 'DOT_PRODUCT'
n20 = _N.new('ShaderNodeMath'); n20.name = 'Math'; n20.location = (3670, -1104)
n20.operation = 'MULTIPLY'
n20.inputs[1].default_value = -0.5
n21 = _N.new('ShaderNodeMath'); n21.name = 'Math.001'; n21.location = (3440, -1013)
n21.hide = True
n21.operation = 'SUBTRACT'
n21.inputs[0].default_value = 0.0
n22 = _N.new('ShaderNodeSeparateColor'); n22.name = 'Separate RGB'; n22.location = (5370, -1287)
n23 = _N.new('NodeGroupOutput'); n23.name = 'Group Output'; n23.location = (5810, -1170)
n24 = _N.new('ShaderNodeCombineXYZ'); n24.name = 'Combine XYZ'; n24.location = (5590, -1270)
n25 = _N.new('NodeReroute'); n25.name = 'Reroute'; n25.location = (3946, -1140)
n25.width = 16
n25.socket_idname = 'NodeSocketFloat'
n26 = _N.new('ShaderNodeVectorTransform'); n26.name = 'Vector Transform.001'; n26.location = (252, -52)
n26.convert_to = 'CAMERA'
n27 = _N.new('ShaderNodeNewGeometry'); n27.name = 'Geometry'; n27.location = (33, -432)
n28 = _N.new('ShaderNodeVectorTransform'); n28.name = 'Vector Transform'; n28.location = (245, -437)
n28.width = 160
n28.convert_to = 'CAMERA'
n29 = _N.new('ShaderNodeTangent'); n29.name = 'Tangent.001'; n29.location = (30, -30)
n29.direction_type = 'UV_MAP'
n30 = _N.new('ShaderNodeVectorMath'); n30.name = 'Vector Math.003'; n30.location = (437, -196)
n30.operation = 'CROSS_PRODUCT'
n31 = _N.new('ShaderNodeGroup'); n31.name = 'height.TEMPLATE_SUBSET.002'; n31.location = (589, -173)
n31.label = 'Height Group'
n31.width = 120
n31.node_tree = ng_height_template_subset
n32 = _N.new('ShaderNodeGroup'); n32.name = 'height.TEMPLATE_SUBSET.005'; n32.location = (568, -411)
n32.label = 'Height Group'
n32.width = 120
n32.node_tree = ng_height_template_subset
n33 = _N.new('ShaderNodeGroup'); n33.name = 'height.TEMPLATE_SUBSET.008'; n33.location = (536, -689)
n33.label = 'Height Group'
n33.width = 120
n33.node_tree = ng_height_template_subset
n34 = _N.new('ShaderNodeGroup'); n34.name = 'height.TEMPLATE_SUBSET.007'; n34.location = (323, -621)
n34.label = 'Height Group'
n34.width = 120
n34.node_tree = ng_height_template_subset
n35 = _N.new('ShaderNodeGroup'); n35.name = 'height.TEMPLATE_SUBSET.006'; n35.location = (109, -586)
n35.label = 'Height Group'
n35.width = 120
n35.node_tree = ng_height_template_subset
n36 = _N.new('ShaderNodeGroup'); n36.name = 'height.TEMPLATE_SUBSET.003'; n36.location = (147, -347)
n36.label = 'Height Group'
n36.width = 120
n36.node_tree = ng_height_template_subset
n37 = _N.new('ShaderNodeGroup'); n37.name = 'height.TEMPLATE_SUBSET.004'; n37.location = (362, -360)
n37.label = 'Height Group'
n37.width = 120
n37.node_tree = ng_height_template_subset
n38 = _N.new('ShaderNodeGroup'); n38.name = 'height.TEMPLATE_SUBSET.001'; n38.location = (384, -104)
n38.label = 'Height Group'
n38.width = 120
n38.node_tree = ng_height_template_subset
n39 = _N.new('ShaderNodeGroup'); n39.name = 'height.TEMPLATE_SUBSET'; n39.location = (30, -65)
n39.label = 'Height Group'
n39.width = 266
n39.node_tree = ng_height_template_subset
n40 = _N.new('NodeGroupInput'); n40.name = 'Group Input'; n40.location = (3200, -987)
n40.width = 133
n41 = _N.new('ShaderNodeVectorMath'); n41.name = 'Vector Math.004'; n41.location = (0, 0)
n41.operation = 'NORMALIZE'
n16.parent = n1
n17.parent = n1
n18.parent = n1
n19.parent = n1
n26.parent = n2
n27.parent = n2
n28.parent = n2
n29.parent = n2
n30.parent = n2
n31.parent = n0
n32.parent = n0
n33.parent = n0
n34.parent = n0
n35.parent = n0
n36.parent = n0
n37.parent = n0
n38.parent = n0
n39.parent = n0
_L.new(n18.outputs[1], n17.inputs[1])
_L.new(n19.outputs[1], n17.inputs[0])
_L.new(n3.outputs[0], n39.inputs[1])
_L.new(n5.outputs[0], n39.inputs[0])
_L.new(n4.outputs[0], n39.inputs[3])
_L.new(n5.outputs[0], n39.inputs[4])
_L.new(n39.outputs[0], n38.inputs[0])
_L.new(n39.outputs[0], n38.inputs[4])
_L.new(n38.outputs[0], n31.inputs[0])
_L.new(n38.outputs[0], n31.inputs[4])
_L.new(n31.outputs[0], n36.inputs[0])
_L.new(n31.outputs[0], n36.inputs[4])
_L.new(n36.outputs[0], n37.inputs[0])
_L.new(n36.outputs[0], n37.inputs[4])
_L.new(n37.outputs[0], n32.inputs[0])
_L.new(n37.outputs[0], n32.inputs[4])
_L.new(n32.outputs[0], n35.inputs[0])
_L.new(n32.outputs[0], n35.inputs[4])
_L.new(n35.outputs[0], n34.inputs[0])
_L.new(n35.outputs[0], n34.inputs[4])
_L.new(n34.outputs[0], n33.inputs[0])
_L.new(n34.outputs[0], n33.inputs[4])
_L.new(n4.outputs[0], n38.inputs[3])
_L.new(n4.outputs[0], n31.inputs[3])
_L.new(n4.outputs[0], n36.inputs[3])
_L.new(n4.outputs[0], n35.inputs[3])
_L.new(n4.outputs[0], n34.inputs[3])
_L.new(n4.outputs[0], n33.inputs[3])
_L.new(n4.outputs[0], n32.inputs[3])
_L.new(n4.outputs[0], n37.inputs[3])
_L.new(n3.outputs[0], n38.inputs[1])
_L.new(n3.outputs[0], n31.inputs[1])
_L.new(n3.outputs[0], n36.inputs[1])
_L.new(n3.outputs[0], n37.inputs[1])
_L.new(n3.outputs[0], n32.inputs[1])
_L.new(n3.outputs[0], n35.inputs[1])
_L.new(n3.outputs[0], n34.inputs[1])
_L.new(n3.outputs[0], n33.inputs[1])
_L.new(n25.outputs[0], n39.inputs[2])
_L.new(n9.outputs[0], n4.inputs[0])
_L.new(n10.outputs[0], n19.inputs[1])
_L.new(n10.outputs[0], n18.inputs[1])
_L.new(n10.outputs[0], n16.inputs[1])
_L.new(n27.outputs[1], n28.inputs[0])
_L.new(n29.outputs[0], n26.inputs[0])
_L.new(n26.outputs[0], n30.inputs[0])
_L.new(n28.outputs[0], n30.inputs[1])
_L.new(n33.outputs[0], n22.inputs[0])
_L.new(n17.outputs[0], n9.inputs[0])
_L.new(n16.outputs[1], n17.inputs[2])
_L.new(n15.outputs[2], n5.inputs[0])
_L.new(n25.outputs[0], n38.inputs[2])
_L.new(n25.outputs[0], n31.inputs[2])
_L.new(n25.outputs[0], n36.inputs[2])
_L.new(n25.outputs[0], n37.inputs[2])
_L.new(n25.outputs[0], n32.inputs[2])
_L.new(n25.outputs[0], n35.inputs[2])
_L.new(n25.outputs[0], n34.inputs[2])
_L.new(n25.outputs[0], n33.inputs[2])
_L.new(n20.outputs[0], n25.inputs[0])
_L.new(n12.outputs[0], n19.inputs[0])
_L.new(n13.outputs[0], n18.inputs[0])
_L.new(n14.outputs[0], n16.inputs[0])
_L.new(n11.outputs[0], n10.inputs[0])
_L.new(n26.outputs[0], n12.inputs[0])
_L.new(n28.outputs[0], n14.inputs[0])
_L.new(n6.outputs[0], n23.inputs[1])
_L.new(n7.outputs[0], n23.inputs[2])
_L.new(n8.outputs[0], n23.inputs[3])
_L.new(n12.outputs[0], n6.inputs[0])
_L.new(n13.outputs[0], n7.inputs[0])
_L.new(n14.outputs[0], n8.inputs[0])
_L.new(n40.outputs[0], n21.inputs[1])
_L.new(n21.outputs[0], n20.inputs[0])
_L.new(n21.outputs[0], n3.inputs[0])
_L.new(n22.outputs[0], n24.inputs[0])
_L.new(n22.outputs[1], n24.inputs[1])
_L.new(n22.outputs[2], n24.inputs[2])
_L.new(n24.outputs[0], n23.inputs[0])
_L.new(n41.outputs[0], n13.inputs[0])
_L.new(n30.outputs[0], n41.inputs[0])
n23.is_active_output = True
ng_subset_template_subset = bpy.data.node_groups.new('subset.TEMPLATE_SUBSET', 'ShaderNodeTree')
_s = ng_subset_template_subset.interface.new_socket(name='Shader', in_out='OUTPUT', socket_type='NodeSocketShader')
_s = ng_subset_template_subset.interface.new_socket(name='Material Base Color', in_out='INPUT', socket_type='NodeSocketColor')
_s.default_value = (0.222, 0.222, 0.222, 0.222)
_s = ng_subset_template_subset.interface.new_socket(name='Material Subsurface', in_out='INPUT', socket_type='NodeSocketFloat')
_s.subtype = 'FACTOR'
_s.min_value = 0.0
_s.max_value = 1.0
_s = ng_subset_template_subset.interface.new_socket(name='Material Subsurface Radius', in_out='INPUT', socket_type='NodeSocketVector')
_s.default_value = (1.0, 1.0, 1.0)
_s.min_value = 0.0
_s.max_value = 100.0
_s = ng_subset_template_subset.interface.new_socket(name='Material Subsurface Color', in_out='INPUT', socket_type='NodeSocketColor')
_s.default_value = (0.7, 0.1, 0.1, 1.0)
_s = ng_subset_template_subset.interface.new_socket(name='Material Metallic', in_out='INPUT', socket_type='NodeSocketFloat')
_s.subtype = 'FACTOR'
_s.min_value = 0.0
_s.max_value = 1.0
_s = ng_subset_template_subset.interface.new_socket(name='Material Specular', in_out='INPUT', socket_type='NodeSocketFloat')
_s.subtype = 'FACTOR'
_s.min_value = 0.0
_s.max_value = 1.0
_s = ng_subset_template_subset.interface.new_socket(name='Material Specular Tint', in_out='INPUT', socket_type='NodeSocketFloat')
_s.subtype = 'FACTOR'
_s.min_value = 0.0
_s.max_value = 1.0
_s = ng_subset_template_subset.interface.new_socket(name='Material Roughness', in_out='INPUT', socket_type='NodeSocketFloat')
_s.subtype = 'FACTOR'
_s.default_value = 0.25
_s.min_value = 0.0
_s.max_value = 1.0
_s = ng_subset_template_subset.interface.new_socket(name='Material Anisotropic', in_out='INPUT', socket_type='NodeSocketFloat')
_s.subtype = 'FACTOR'
_s.min_value = 0.0
_s.max_value = 1.0
_s = ng_subset_template_subset.interface.new_socket(name='Material Anisotropic Rotation', in_out='INPUT', socket_type='NodeSocketFloat')
_s.subtype = 'FACTOR'
_s.min_value = 0.0
_s.max_value = 1.0
_s = ng_subset_template_subset.interface.new_socket(name='Material Sheen', in_out='INPUT', socket_type='NodeSocketFloat')
_s.subtype = 'FACTOR'
_s.min_value = 0.0
_s.max_value = 1.0
_s = ng_subset_template_subset.interface.new_socket(name='Material Sheen Tint', in_out='INPUT', socket_type='NodeSocketFloat')
_s.subtype = 'FACTOR'
_s.min_value = 0.0
_s.max_value = 1.0
_s = ng_subset_template_subset.interface.new_socket(name='Material Clearcoat', in_out='INPUT', socket_type='NodeSocketFloat')
_s.subtype = 'FACTOR'
_s.min_value = 0.0
_s.max_value = 1.0
_s = ng_subset_template_subset.interface.new_socket(name='Material Clearcoat Roughness', in_out='INPUT', socket_type='NodeSocketFloat')
_s.subtype = 'FACTOR'
_s.min_value = 0.0
_s.max_value = 1.0
_s = ng_subset_template_subset.interface.new_socket(name='Material IOR', in_out='INPUT', socket_type='NodeSocketFloat')
_s.min_value = 0.0
_s.max_value = 1000.0
_s = ng_subset_template_subset.interface.new_socket(name='Material Transmission', in_out='INPUT', socket_type='NodeSocketFloat')
_s.subtype = 'FACTOR'
_s.min_value = 0.0
_s.max_value = 1.0
_s = ng_subset_template_subset.interface.new_socket(name='Material Transmission Roughness', in_out='INPUT', socket_type='NodeSocketFloat')
_s.subtype = 'FACTOR'
_s.min_value = 0.0
_s.max_value = 1.0
_s = ng_subset_template_subset.interface.new_socket(name='Subset Base Color', in_out='INPUT', socket_type='NodeSocketColor')
_s.default_value = (0.222, 0.222, 0.222, 1.0)
_s = ng_subset_template_subset.interface.new_socket(name='Subset Subsurface', in_out='INPUT', socket_type='NodeSocketFloat')
_s.subtype = 'FACTOR'
_s.min_value = 0.0
_s.max_value = 1.0
_s = ng_subset_template_subset.interface.new_socket(name='Subset Subsurface Radius', in_out='INPUT', socket_type='NodeSocketVector')
_s.default_value = (1.0, 1.0, 1.0)
_s.min_value = 0.0
_s.max_value = 100.0
_s = ng_subset_template_subset.interface.new_socket(name='Subset Subsurface Color', in_out='INPUT', socket_type='NodeSocketColor')
_s.default_value = (0.7, 0.1, 0.1, 1.0)
_s = ng_subset_template_subset.interface.new_socket(name='Subset Metallic', in_out='INPUT', socket_type='NodeSocketFloat')
_s.subtype = 'FACTOR'
_s.min_value = 0.0
_s.max_value = 1.0
_s = ng_subset_template_subset.interface.new_socket(name='Subset Specular', in_out='INPUT', socket_type='NodeSocketFloat')
_s.subtype = 'FACTOR'
_s.min_value = 0.0
_s.max_value = 1.0
_s = ng_subset_template_subset.interface.new_socket(name='Subset Specular Tint', in_out='INPUT', socket_type='NodeSocketFloat')
_s.subtype = 'FACTOR'
_s.min_value = 0.0
_s.max_value = 1.0
_s = ng_subset_template_subset.interface.new_socket(name='Subset Roughness', in_out='INPUT', socket_type='NodeSocketFloat')
_s.subtype = 'FACTOR'
_s.default_value = 0.25
_s.min_value = 0.0
_s.max_value = 1.0
_s = ng_subset_template_subset.interface.new_socket(name='Subset Anisotropic', in_out='INPUT', socket_type='NodeSocketFloat')
_s.subtype = 'FACTOR'
_s.min_value = 0.0
_s.max_value = 1.0
_s = ng_subset_template_subset.interface.new_socket(name='Subset Anisotropic Rotation', in_out='INPUT', socket_type='NodeSocketFloat')
_s.subtype = 'FACTOR'
_s.min_value = 0.0
_s.max_value = 1.0
_s = ng_subset_template_subset.interface.new_socket(name='Subset Sheen', in_out='INPUT', socket_type='NodeSocketFloat')
_s.subtype = 'FACTOR'
_s.min_value = 0.0
_s.max_value = 1.0
_s = ng_subset_template_subset.interface.new_socket(name='Subset Sheen Tint', in_out='INPUT', socket_type='NodeSocketFloat')
_s.subtype = 'FACTOR'
_s.min_value = 0.0
_s.max_value = 1.0
_s = ng_subset_template_subset.interface.new_socket(name='Subset Clearcoat', in_out='INPUT', socket_type='NodeSocketFloat')
_s.subtype = 'FACTOR'
_s.min_value = 0.0
_s.max_value = 1.0
_s = ng_subset_template_subset.interface.new_socket(name='Subset Clearcoat Roughness', in_out='INPUT', socket_type='NodeSocketFloat')
_s.subtype = 'FACTOR'
_s.min_value = 0.0
_s.max_value = 1.0
_s = ng_subset_template_subset.interface.new_socket(name='Subset IOR', in_out='INPUT', socket_type='NodeSocketFloat')
_s.min_value = 0.0
_s.max_value = 1000.0
_s = ng_subset_template_subset.interface.new_socket(name='Subset Transmission', in_out='INPUT', socket_type='NodeSocketFloat')
_s.subtype = 'FACTOR'
_s.min_value = 0.0
_s.max_value = 1.0
_s = ng_subset_template_subset.interface.new_socket(name='Subset Transmission Roughness', in_out='INPUT', socket_type='NodeSocketFloat')
_s.subtype = 'FACTOR'
_s.min_value = 0.0
_s.max_value = 1.0
_s = ng_subset_template_subset.interface.new_socket(name='Decal Normal', in_out='INPUT', socket_type='NodeSocketColor')
_s.default_value = (0.5, 0.5, 1.0, 1.0)
_s = ng_subset_template_subset.interface.new_socket(name='Decal Alpha', in_out='INPUT', socket_type='NodeSocketFloat')
_s.subtype = 'FACTOR'
_s.default_value = 1.0
_s.min_value = 0.0
_s.max_value = 1.0
_s = ng_subset_template_subset.interface.new_socket(name='AO + Curvature + Height Map', in_out='INPUT', socket_type='NodeSocketColor')
_s.default_value = (0.8, 0.8, 0.8, 1.0)
_s = ng_subset_template_subset.interface.new_socket(name='Masks', in_out='INPUT', socket_type='NodeSocketColor')
_s = ng_subset_template_subset.interface.new_socket(name='AO Strength', in_out='INPUT', socket_type='NodeSocketFloat')
_s.subtype = 'FACTOR'
_s.default_value = 1.0
_s.min_value = 0.0
_s.max_value = 1.0
_s = ng_subset_template_subset.interface.new_socket(name='Edge Highlights', in_out='INPUT', socket_type='NodeSocketFloat')
_s.subtype = 'FACTOR'
_s.default_value = 0.5
_s.min_value = 0.0
_s.max_value = 1.0
_N = ng_subset_template_subset.nodes; _L = ng_subset_template_subset.links
n0 = _N.new('NodeReroute'); n0.name = 'Reroute.018'; n0.location = (-22, -205)
n0.width = 16
n1 = _N.new('ShaderNodeMix'); n1.name = 'Mix.003'; n1.location = (-138, -235)
n1.hide = True
n1.data_type = 'RGBA'
n1.blend_type = 'OVERLAY'
n2 = _N.new('ShaderNodeMix'); n2.name = 'Mix.001'; n2.location = (-137, -138)
n2.hide = True
n2.data_type = 'RGBA'
n2.blend_type = 'OVERLAY'
n3 = _N.new('NodeReroute'); n3.name = 'Reroute.025'; n3.location = (-176, -138)
n3.width = 16
n3.socket_idname = 'NodeSocketFloatFactor'
n4 = _N.new('NodeReroute'); n4.name = 'Reroute.023'; n4.location = (-176, -235)
n4.width = 16
n4.socket_idname = 'NodeSocketFloatFactor'
n5 = _N.new('NodeReroute'); n5.name = 'Reroute.027'; n5.location = (-357, -154)
n5.width = 16
n6 = _N.new('ShaderNodeMix'); n6.name = 'Mix'; n6.location = (-318, -144)
n6.hide = True
n6.data_type = 'RGBA'
n6.blend_type = 'MULTIPLY'
n7 = _N.new('NodeReroute'); n7.name = 'Reroute.011'; n7.location = (169, -197)
n7.width = 16
n7.socket_idname = 'NodeSocketVector'
n8 = _N.new('NodeReroute'); n8.name = 'Reroute.026'; n8.location = (-357, 19)
n8.width = 16
n9 = _N.new('NodeReroute'); n9.name = 'Reroute.010'; n9.location = (173, -34)
n9.width = 16
n9.socket_idname = 'NodeSocketVector'
n10 = _N.new('NodeReroute'); n10.name = 'Reroute.024'; n10.location = (-177, -709)
n10.width = 16
n10.socket_idname = 'NodeSocketFloatFactor'
n11 = _N.new('NodeReroute'); n11.name = 'Reroute.032'; n11.location = (-435, -167)
n11.width = 16
n11.socket_idname = 'NodeSocketFloat'
n12 = _N.new('NodeReroute'); n12.name = 'Reroute.033'; n12.location = (-194, -158)
n12.width = 16
n12.socket_idname = 'NodeSocketFloat'
n13 = _N.new('NodeReroute'); n13.name = 'Reroute.015'; n13.location = (-194, -257)
n13.width = 16
n13.socket_idname = 'NodeSocketFloat'
n14 = _N.new('ShaderNodeBsdfPrincipled'); n14.name = 'Principled BSDF'; n14.location = (241, 453)
n14.width = 150
n14.distribution = 'GGX'
n14.subsurface_method = 'BURLEY'
n14.inputs[8].default_value = 1.0
n14.inputs[21].default_value = 1.2
n14.inputs[26].default_value = (0.2, 0.2, 0.2, 1.0)
n14.inputs[27].default_value = (0.0, 0.0, 0.0, 1.0)
n14.inputs[28].default_value = 1.0
n15 = _N.new('ShaderNodeBsdfPrincipled'); n15.name = 'Principled BSDF.001'; n15.location = (247, -246)
n15.width = 150
n15.distribution = 'GGX'
n15.subsurface_method = 'BURLEY'
n15.inputs[8].default_value = 1.0
n15.inputs[21].default_value = 1.2
n15.inputs[26].default_value = (0.2, 0.2, 0.2, 1.0)
n15.inputs[27].default_value = (0.0, 0.0, 0.0, 1.0)
n15.inputs[28].default_value = 1.0
n16 = _N.new('ShaderNodeMix'); n16.name = 'Mix.002'; n16.location = (-318, -233)
n16.hide = True
n16.data_type = 'RGBA'
n16.blend_type = 'MULTIPLY'
n17 = _N.new('NodeReroute'); n17.name = 'Reroute.022'; n17.location = (-380, -232)
n17.width = 16
n17.socket_idname = 'NodeSocketFloatFactor'
n18 = _N.new('NodeReroute'); n18.name = 'Reroute.013'; n18.location = (-436, -251)
n18.width = 16
n18.socket_idname = 'NodeSocketFloat'
n19 = _N.new('NodeReroute'); n19.name = 'Reroute.009'; n19.location = (147, -226)
n19.width = 16
n19.socket_idname = 'NodeSocketFloatFactor'
n20 = _N.new('NodeReroute'); n20.name = 'Reroute.005'; n20.location = (683, 428)
n20.width = 16
n20.socket_idname = 'NodeSocketShader'
n21 = _N.new('NodeGroupOutput'); n21.name = 'Group Output'; n21.location = (1252, -180)
n22 = _N.new('ShaderNodeMixShader'); n22.name = 'Mix Shader.001'; n22.location = (729, -75)
n23 = _N.new('ShaderNodeMixShader'); n23.name = 'Mix Shader'; n23.location = (985, -190)
n24 = _N.new('NodeReroute'); n24.name = 'Reroute'; n24.location = (954, -385)
n24.width = 16
n24.socket_idname = 'NodeSocketShader'
n25 = _N.new('NodeReroute'); n25.name = 'Reroute.002'; n25.location = (958, -112)
n25.width = 16
n25.socket_idname = 'NodeSocketShader'
n26 = _N.new('NodeReroute'); n26.name = 'Reroute.003'; n26.location = (956, -270)
n26.width = 16
n26.socket_idname = 'NodeSocketShader'
n27 = _N.new('ShaderNodeBsdfTransparent'); n27.name = 'Transparent BSDF'; n27.location = (729, -352)
n28 = _N.new('NodeReroute'); n28.name = 'Reroute.001'; n28.location = (956, -292)
n28.width = 16
n28.socket_idname = 'NodeSocketShader'
n29 = _N.new('NodeReroute'); n29.name = 'Reroute.006'; n29.location = (684, -176)
n29.width = 16
n29.socket_idname = 'NodeSocketShader'
n30 = _N.new('NodeReroute'); n30.name = 'Reroute.004'; n30.location = (685, -155)
n30.width = 16
n30.socket_idname = 'NodeSocketShader'
n31 = _N.new('ShaderNodeInvert'); n31.name = 'Invert'; n31.location = (742, -236)
n31.hide = True
n32 = _N.new('NodeReroute'); n32.name = 'Reroute.008'; n32.location = (572, -227)
n32.width = 16
n32.socket_idname = 'NodeSocketFloatFactor'
n33 = _N.new('NodeReroute'); n33.name = 'Reroute.007'; n33.location = (684, -279)
n33.width = 16
n33.socket_idname = 'NodeSocketShader'
n34 = _N.new('NodeReroute'); n34.name = 'Reroute.016'; n34.location = (-194, -617)
n34.width = 16
n34.socket_idname = 'NodeSocketFloat'
n35 = _N.new('ShaderNodeMath'); n35.name = 'Math'; n35.location = (-600, -596)
n35.hide = True
n35.operation = 'POWER'
n35.inputs[1].default_value = 2.2
n36 = _N.new('NodeReroute'); n36.name = 'Reroute.014'; n36.location = (-435, -607)
n36.width = 16
n36.socket_idname = 'NodeSocketFloat'
n37 = _N.new('NodeReroute'); n37.name = 'Reroute.017'; n37.location = (-20, -582)
n37.width = 16
n38 = _N.new('ShaderNodeNormalMap'); n38.name = 'Normal Map'; n38.location = (28, -188)
n38.hide = True
n39 = _N.new('NodeReroute'); n39.name = 'Reroute.034'; n39.location = (173, -56)
n39.width = 16
n39.socket_idname = 'NodeSocketVector'
n40 = _N.new('NodeReroute'); n40.name = 'Reroute.035'; n40.location = (171, -738)
n40.width = 16
n40.socket_idname = 'NodeSocketVector'
n41 = _N.new('NodeReroute'); n41.name = 'Reroute.012'; n41.location = (171, -716)
n41.width = 16
n41.socket_idname = 'NodeSocketVector'
n42 = _N.new('ShaderNodeSeparateColor'); n42.name = 'Separate RGB'; n42.location = (-753, -602)
n42.hide = True
n43 = _N.new('NodeReroute'); n43.name = 'Reroute.021'; n43.location = (-380, -658)
n43.width = 16
n43.socket_idname = 'NodeSocketFloatFactor'
n44 = _N.new('ShaderNodeInvert'); n44.name = 'Invert.001'; n44.location = (-597, -776)
n44.hide = True
n45 = _N.new('NodeReroute'); n45.name = 'Reroute.036'; n45.location = (-628, -792)
n45.width = 16
n45.socket_idname = 'NodeSocketFloat'
n46 = _N.new('NodeReroute'); n46.name = 'Reroute.020'; n46.location = (-632, -600)
n46.width = 16
n46.socket_idname = 'NodeSocketFloat'
n47 = _N.new('NodeReroute'); n47.name = 'Reroute.037'; n47.location = (-630, 211)
n47.width = 16
n47.socket_idname = 'NodeSocketFloat'
n48 = _N.new('ShaderNodeInvert'); n48.name = 'Invert.002'; n48.location = (-609, 228)
n48.hide = True
n49 = _N.new('NodeReroute'); n49.name = 'Reroute.028'; n49.location = (-379, -141)
n49.width = 16
n49.socket_idname = 'NodeSocketFloatFactor'
n50 = _N.new('NodeReroute'); n50.name = 'Reroute.038'; n50.location = (-373, 295)
n50.width = 16
n50.socket_idname = 'NodeSocketFloatFactor'
n51 = _N.new('NodeReroute'); n51.name = 'Reroute.019'; n51.location = (-379, -764)
n51.width = 16
n51.socket_idname = 'NodeSocketFloatFactor'
n52 = _N.new('ShaderNodeMix'); n52.name = 'Mix.005'; n52.location = (-345, 294)
n52.hide = True
n52.data_type = 'RGBA'
n52.blend_type = 'ADD'
n53 = _N.new('ShaderNodeSeparateColor'); n53.name = 'Separate RGB.001'; n53.location = (484, -131)
n53.hide = True
n54 = _N.new('ShaderNodeMix'); n54.name = 'Mix.004'; n54.location = (-349, -764)
n54.hide = True
n54.data_type = 'RGBA'
n54.blend_type = 'ADD'
n55 = _N.new('NodeReroute'); n55.name = 'Reroute.039'; n55.location = (129, -135)
n55.width = 16
n56 = _N.new('NodeGroupInput'); n56.name = 'Group Input'; n56.location = (-1023, 187)
n56.width = 215
n57 = _N.new('NodeReroute'); n57.name = 'Reroute.031'; n57.location = (144, -606)
n57.width = 16
n57.socket_idname = 'NodeSocketFloatFactor'
n58 = _N.new('NodeReroute'); n58.name = 'Reroute.030'; n58.location = (129, -641)
n58.width = 16
n59 = _N.new('ShaderNodeMix'); n59.name = 'Mix.006'; n59.location = (71, 333)
n59.data_type = 'RGBA'
n60 = _N.new('ShaderNodeMix'); n60.name = 'Mix.007'; n60.location = (77, -366)
n60.data_type = 'RGBA'
n61 = _N.new('ShaderNodeMix'); n61.name = 'Mix.008'; n61.location = (-29, 333)
n61.data_type = 'RGBA'
n61.inputs[6].default_value = (0.8, 0.8, 0.8, 1.0)
n61.inputs[7].default_value = (1.0, 1.0, 1.0, 1.0)
n62 = _N.new('ShaderNodeMix'); n62.name = 'Mix.009'; n62.location = (71, 333)
n62.data_type = 'RGBA'
n62.inputs[6].default_value = (1.0, 1.0, 1.0, 1.0)
n63 = _N.new('ShaderNodeMix'); n63.name = 'Mix.010'; n63.location = (-23, -366)
n63.data_type = 'RGBA'
n63.inputs[6].default_value = (0.8, 0.8, 0.8, 1.0)
n63.inputs[7].default_value = (1.0, 1.0, 1.0, 1.0)
n64 = _N.new('ShaderNodeMix'); n64.name = 'Mix.011'; n64.location = (77, -366)
n64.data_type = 'RGBA'
n64.inputs[6].default_value = (1.0, 1.0, 1.0, 1.0)
_L.new(n0.outputs[0], n38.inputs[1])
_L.new(n28.outputs[0], n23.inputs[2])
_L.new(n23.outputs[0], n21.inputs[0])
_L.new(n56.outputs[36], n42.inputs[0])
_L.new(n5.outputs[0], n6.inputs[6])
_L.new(n11.outputs[0], n6.inputs[7])
_L.new(n6.outputs[2], n2.inputs[6])
_L.new(n12.outputs[0], n2.inputs[7])
_L.new(n16.outputs[2], n1.inputs[6])
_L.new(n17.outputs[0], n16.inputs[0])
_L.new(n18.outputs[0], n16.inputs[7])
_L.new(n56.outputs[17], n16.inputs[6])
_L.new(n13.outputs[0], n1.inputs[7])
_L.new(n4.outputs[0], n1.inputs[0])
_L.new(n26.outputs[0], n23.inputs[1])
_L.new(n31.outputs[0], n23.inputs[0])
_L.new(n32.outputs[0], n31.inputs[1])
_L.new(n56.outputs[4], n14.inputs[1])
_L.new(n56.outputs[5], n14.inputs[13])
_L.new(n56.outputs[8], n14.inputs[15])
_L.new(n56.outputs[9], n14.inputs[16])
_L.new(n56.outputs[10], n14.inputs[24])
_L.new(n56.outputs[12], n14.inputs[19])
_L.new(n56.outputs[13], n14.inputs[20])
_L.new(n56.outputs[14], n14.inputs[3])
_L.new(n56.outputs[15], n14.inputs[18])
_L.new(n9.outputs[0], n14.inputs[5])
_L.new(n56.outputs[21], n15.inputs[1])
_L.new(n56.outputs[22], n15.inputs[13])
_L.new(n56.outputs[25], n15.inputs[15])
_L.new(n56.outputs[26], n15.inputs[16])
_L.new(n56.outputs[27], n15.inputs[24])
_L.new(n56.outputs[29], n15.inputs[19])
_L.new(n56.outputs[30], n15.inputs[20])
_L.new(n56.outputs[31], n15.inputs[3])
_L.new(n56.outputs[32], n15.inputs[18])
_L.new(n30.outputs[0], n22.inputs[1])
_L.new(n29.outputs[0], n22.inputs[2])
_L.new(n27.outputs[0], n24.inputs[0])
_L.new(n24.outputs[0], n28.inputs[0])
_L.new(n22.outputs[0], n25.inputs[0])
_L.new(n25.outputs[0], n26.inputs[0])
_L.new(n20.outputs[0], n30.inputs[0])
_L.new(n14.outputs[0], n20.inputs[0])
_L.new(n33.outputs[0], n29.inputs[0])
_L.new(n15.outputs[0], n33.inputs[0])
_L.new(n19.outputs[0], n32.inputs[0])
_L.new(n57.outputs[0], n19.inputs[0])
_L.new(n39.outputs[0], n9.inputs[0])
_L.new(n38.outputs[0], n7.inputs[0])
_L.new(n41.outputs[0], n15.inputs[5])
_L.new(n7.outputs[0], n41.inputs[0])
_L.new(n36.outputs[0], n18.inputs[0])
_L.new(n34.outputs[0], n13.inputs[0])
_L.new(n42.outputs[1], n34.inputs[0])
_L.new(n56.outputs[34], n37.inputs[0])
_L.new(n37.outputs[0], n0.inputs[0])
_L.new(n56.outputs[38], n43.inputs[0])
_L.new(n43.outputs[0], n17.inputs[0])
_L.new(n49.outputs[0], n6.inputs[0])
_L.new(n10.outputs[0], n4.inputs[0])
_L.new(n56.outputs[39], n10.inputs[0])
_L.new(n3.outputs[0], n2.inputs[0])
_L.new(n4.outputs[0], n3.inputs[0])
_L.new(n56.outputs[0], n8.inputs[0])
_L.new(n8.outputs[0], n5.inputs[0])
_L.new(n17.outputs[0], n49.inputs[0])
_L.new(n56.outputs[35], n57.inputs[0])
_L.new(n18.outputs[0], n11.inputs[0])
_L.new(n13.outputs[0], n12.inputs[0])
_L.new(n56.outputs[2], n14.inputs[9])
_L.new(n56.outputs[19], n15.inputs[9])
_L.new(n53.outputs[0], n22.inputs[0])
_L.new(n7.outputs[0], n39.inputs[0])
_L.new(n39.outputs[0], n14.inputs[23])
_L.new(n40.outputs[0], n15.inputs[23])
_L.new(n41.outputs[0], n40.inputs[0])
_L.new(n46.outputs[0], n35.inputs[0])
_L.new(n35.outputs[0], n36.inputs[0])
_L.new(n44.outputs[0], n54.inputs[7])
_L.new(n51.outputs[0], n54.inputs[0])
_L.new(n43.outputs[0], n51.inputs[0])
_L.new(n42.outputs[0], n46.inputs[0])
_L.new(n45.outputs[0], n44.inputs[1])
_L.new(n46.outputs[0], n45.inputs[0])
_L.new(n47.outputs[0], n48.inputs[1])
_L.new(n46.outputs[0], n47.inputs[0])
_L.new(n48.outputs[0], n52.inputs[7])
_L.new(n50.outputs[0], n52.inputs[0])
_L.new(n49.outputs[0], n50.inputs[0])
_L.new(n56.outputs[24], n54.inputs[6])
_L.new(n54.outputs[2], n15.inputs[2])
_L.new(n56.outputs[7], n52.inputs[6])
_L.new(n52.outputs[2], n14.inputs[2])
_L.new(n55.outputs[0], n53.inputs[0])
_L.new(n58.outputs[0], n55.inputs[0])
_L.new(n56.outputs[37], n58.inputs[0])
_L.new(n2.outputs[2], n59.inputs[6])
_L.new(n56.outputs[3], n59.inputs[7])
_L.new(n56.outputs[1], n59.inputs[0])
_L.new(n56.outputs[1], n14.inputs[10])
_L.new(n59.outputs[2], n14.inputs[0])
_L.new(n1.outputs[2], n60.inputs[6])
_L.new(n56.outputs[20], n60.inputs[7])
_L.new(n56.outputs[18], n60.inputs[0])
_L.new(n56.outputs[18], n15.inputs[10])
_L.new(n60.outputs[2], n15.inputs[0])
_L.new(n56.outputs[4], n61.inputs[0])
_L.new(n61.outputs[2], n62.inputs[7])
_L.new(n56.outputs[6], n62.inputs[0])
_L.new(n62.outputs[2], n14.inputs[14])
_L.new(n56.outputs[21], n63.inputs[0])
_L.new(n63.outputs[2], n64.inputs[7])
_L.new(n56.outputs[23], n64.inputs[0])
_L.new(n64.outputs[2], n15.inputs[14])
n21.is_active_output = True
ng_info_template_info = bpy.data.node_groups.new('info.TEMPLATE_INFO', 'ShaderNodeTree')
_s = ng_info_template_info.interface.new_socket(name='Shader', in_out='OUTPUT', socket_type='NodeSocketShader')
_s = ng_info_template_info.interface.new_socket(name='Info Base Color', in_out='INPUT', socket_type='NodeSocketColor')
_s.default_value = (0.5793, 0.5793, 0.5793, 1.0)
_s = ng_info_template_info.interface.new_socket(name='Info Subsurface', in_out='INPUT', socket_type='NodeSocketFloat')
_s.subtype = 'FACTOR'
_s.min_value = 0.0
_s.max_value = 1.0
_s = ng_info_template_info.interface.new_socket(name='Info Subsurface Radius', in_out='INPUT', socket_type='NodeSocketVector')
_s.default_value = (1.0, 1.0, 1.0)
_s.min_value = 0.0
_s.max_value = 100.0
_s = ng_info_template_info.interface.new_socket(name='Info Subsurface Color', in_out='INPUT', socket_type='NodeSocketColor')
_s.default_value = (0.7, 0.1, 0.1, 1.0)
_s = ng_info_template_info.interface.new_socket(name='Info Metallic', in_out='INPUT', socket_type='NodeSocketFloat')
_s.subtype = 'FACTOR'
_s.min_value = 0.0
_s.max_value = 1.0
_s = ng_info_template_info.interface.new_socket(name='Info Specular', in_out='INPUT', socket_type='NodeSocketFloat')
_s.subtype = 'FACTOR'
_s.min_value = 0.0
_s.max_value = 1.0
_s = ng_info_template_info.interface.new_socket(name='Info Specular Tint', in_out='INPUT', socket_type='NodeSocketFloat')
_s.subtype = 'FACTOR'
_s.min_value = 0.0
_s.max_value = 1.0
_s = ng_info_template_info.interface.new_socket(name='Info Roughness', in_out='INPUT', socket_type='NodeSocketFloat')
_s.subtype = 'FACTOR'
_s.default_value = 0.2
_s.min_value = 0.0
_s.max_value = 1.0
_s = ng_info_template_info.interface.new_socket(name='Info Anisotropic', in_out='INPUT', socket_type='NodeSocketFloat')
_s.subtype = 'FACTOR'
_s.min_value = 0.0
_s.max_value = 1.0
_s = ng_info_template_info.interface.new_socket(name='Info Anisotropic Rotation', in_out='INPUT', socket_type='NodeSocketFloat')
_s.subtype = 'FACTOR'
_s.min_value = 0.0
_s.max_value = 1.0
_s = ng_info_template_info.interface.new_socket(name='Info Sheen', in_out='INPUT', socket_type='NodeSocketFloat')
_s.subtype = 'FACTOR'
_s.min_value = 0.0
_s.max_value = 1.0
_s = ng_info_template_info.interface.new_socket(name='Info Sheen Tint', in_out='INPUT', socket_type='NodeSocketFloat')
_s.subtype = 'FACTOR'
_s.min_value = 0.0
_s.max_value = 1.0
_s = ng_info_template_info.interface.new_socket(name='Info Clearcoat', in_out='INPUT', socket_type='NodeSocketFloat')
_s.subtype = 'FACTOR'
_s.min_value = 0.0
_s.max_value = 1.0
_s = ng_info_template_info.interface.new_socket(name='Info Clearcoat Roughness', in_out='INPUT', socket_type='NodeSocketFloat')
_s.subtype = 'FACTOR'
_s.min_value = 0.0
_s.max_value = 1.0
_s = ng_info_template_info.interface.new_socket(name='Info IOR', in_out='INPUT', socket_type='NodeSocketFloat')
_s.min_value = 0.0
_s.max_value = 1000.0
_s = ng_info_template_info.interface.new_socket(name='Info Transmission', in_out='INPUT', socket_type='NodeSocketFloat')
_s.subtype = 'FACTOR'
_s.min_value = 0.0
_s.max_value = 1.0
_s = ng_info_template_info.interface.new_socket(name='Info Transmission Roughness', in_out='INPUT', socket_type='NodeSocketFloat')
_s.subtype = 'FACTOR'
_s.min_value = 0.0
_s.max_value = 1.0
_s = ng_info_template_info.interface.new_socket(name='Invert', in_out='INPUT', socket_type='NodeSocketFloat')
_s.subtype = 'FACTOR'
_s.default_value = 1.0
_s.min_value = 0.0
_s.max_value = 1.0
_s = ng_info_template_info.interface.new_socket(name='Alpha', in_out='INPUT', socket_type='NodeSocketColor')
_N = ng_info_template_info.nodes; _L = ng_info_template_info.links
n0 = _N.new('NodeGroupOutput'); n0.name = 'Group Output'; n0.location = (857, -88)
n1 = _N.new('NodeReroute'); n1.name = 'Reroute'; n1.location = (-517, 121)
n1.width = 16
n1.socket_idname = 'NodeSocketFloatFactor'
n2 = _N.new('ShaderNodeInvert'); n2.name = 'Invert.001'; n2.location = (41, 142)
n2.hide = True
n3 = _N.new('ShaderNodeBsdfTransparent'); n3.name = 'Transparent BSDF'; n3.location = (211, -328)
n4 = _N.new('ShaderNodeMixShader'); n4.name = 'Mix Shader'; n4.location = (530, -236)
n5 = _N.new('NodeReroute'); n5.name = 'Reroute.002'; n5.location = (483, 213)
n5.width = 16
n5.socket_idname = 'NodeSocketShader'
n6 = _N.new('NodeReroute'); n6.name = 'Reroute.003'; n6.location = (483, -316)
n6.width = 16
n6.socket_idname = 'NodeSocketShader'
n7 = _N.new('ShaderNodeBsdfPrincipled'); n7.name = 'Principled BSDF'; n7.location = (208, 247)
n7.width = 150
n7.distribution = 'GGX'
n7.subsurface_method = 'BURLEY'
n7.inputs[8].default_value = 1.0
n7.inputs[21].default_value = 1.2
n7.inputs[26].default_value = (0.2, 0.2, 0.2, 1.0)
n7.inputs[27].default_value = (0.0, 0.0, 0.0, 1.0)
n7.inputs[28].default_value = 1.0
n8 = _N.new('NodeReroute'); n8.name = 'Reroute.001'; n8.location = (-517, -408)
n8.width = 16
n8.socket_idname = 'NodeSocketFloatFactor'
n9 = _N.new('NodeReroute'); n9.name = 'Reroute.004'; n9.location = (-76, -345)
n9.width = 16
n10 = _N.new('NodeReroute'); n10.name = 'Reroute.005'; n10.location = (-384, -429)
n10.width = 16
n11 = _N.new('ShaderNodeInvert'); n11.name = 'Invert'; n11.location = (-6, -264)
n12 = _N.new('NodeGroupInput'); n12.name = 'Group Input'; n12.location = (-775, -19)
n13 = _N.new('ShaderNodeMix'); n13.name = 'Mix'; n13.location = (38, 127)
n13.data_type = 'RGBA'
n14 = _N.new('ShaderNodeMix'); n14.name = 'Mix.001'; n14.location = (-62, 127)
n14.data_type = 'RGBA'
n14.inputs[6].default_value = (0.8, 0.8, 0.8, 1.0)
n14.inputs[7].default_value = (1.0, 1.0, 1.0, 1.0)
n15 = _N.new('ShaderNodeMix'); n15.name = 'Mix.002'; n15.location = (38, 127)
n15.data_type = 'RGBA'
n15.inputs[6].default_value = (1.0, 1.0, 1.0, 1.0)
_L.new(n3.outputs[0], n4.inputs[2])
_L.new(n4.outputs[0], n0.inputs[0])
_L.new(n11.outputs[0], n4.inputs[0])
_L.new(n9.outputs[0], n11.inputs[1])
_L.new(n12.outputs[0], n2.inputs[1])
_L.new(n1.outputs[0], n2.inputs[0])
_L.new(n12.outputs[4], n7.inputs[1])
_L.new(n12.outputs[5], n7.inputs[13])
_L.new(n12.outputs[7], n7.inputs[2])
_L.new(n12.outputs[8], n7.inputs[15])
_L.new(n12.outputs[9], n7.inputs[16])
_L.new(n12.outputs[10], n7.inputs[24])
_L.new(n12.outputs[12], n7.inputs[19])
_L.new(n12.outputs[13], n7.inputs[20])
_L.new(n12.outputs[14], n7.inputs[3])
_L.new(n12.outputs[15], n7.inputs[18])
_L.new(n6.outputs[0], n4.inputs[1])
_L.new(n8.outputs[0], n1.inputs[0])
_L.new(n12.outputs[17], n8.inputs[0])
_L.new(n7.outputs[0], n5.inputs[0])
_L.new(n5.outputs[0], n6.inputs[0])
_L.new(n12.outputs[2], n7.inputs[9])
_L.new(n10.outputs[0], n9.inputs[0])
_L.new(n12.outputs[18], n10.inputs[0])
_L.new(n2.outputs[0], n13.inputs[6])
_L.new(n12.outputs[3], n13.inputs[7])
_L.new(n12.outputs[1], n13.inputs[0])
_L.new(n12.outputs[1], n7.inputs[10])
_L.new(n13.outputs[2], n7.inputs[0])
_L.new(n12.outputs[4], n14.inputs[0])
_L.new(n14.outputs[2], n15.inputs[7])
_L.new(n12.outputs[6], n15.inputs[0])
_L.new(n15.outputs[2], n7.inputs[14])
n0.is_active_output = True
ng_panel_template_panel = bpy.data.node_groups.new('panel.TEMPLATE_PANEL', 'ShaderNodeTree')
_s = ng_panel_template_panel.interface.new_socket(name='Shader', in_out='OUTPUT', socket_type='NodeSocketShader')
_s = ng_panel_template_panel.interface.new_socket(name='Material Base Color', in_out='INPUT', socket_type='NodeSocketColor')
_s.default_value = (0.22, 0.22, 0.22, 1.0)
_s = ng_panel_template_panel.interface.new_socket(name='Material Subsurface', in_out='INPUT', socket_type='NodeSocketFloat')
_s.subtype = 'FACTOR'
_s.min_value = 0.0
_s.max_value = 1.0
_s = ng_panel_template_panel.interface.new_socket(name='Material Subsurface Radius', in_out='INPUT', socket_type='NodeSocketVector')
_s.default_value = (1.0, 1.0, 1.0)
_s.min_value = 0.0
_s.max_value = 100.0
_s = ng_panel_template_panel.interface.new_socket(name='Material Subsurface Color', in_out='INPUT', socket_type='NodeSocketColor')
_s.default_value = (0.7, 0.1, 0.1, 1.0)
_s = ng_panel_template_panel.interface.new_socket(name='Material Metallic', in_out='INPUT', socket_type='NodeSocketFloat')
_s.subtype = 'FACTOR'
_s.min_value = 0.0
_s.max_value = 1.0
_s = ng_panel_template_panel.interface.new_socket(name='Material Specular', in_out='INPUT', socket_type='NodeSocketFloat')
_s.subtype = 'FACTOR'
_s.min_value = 0.0
_s.max_value = 1.0
_s = ng_panel_template_panel.interface.new_socket(name='Material Specular Tint', in_out='INPUT', socket_type='NodeSocketFloat')
_s.subtype = 'FACTOR'
_s.min_value = 0.0
_s.max_value = 1.0
_s = ng_panel_template_panel.interface.new_socket(name='Material Roughness', in_out='INPUT', socket_type='NodeSocketFloat')
_s.subtype = 'FACTOR'
_s.default_value = 0.25
_s.min_value = 0.0
_s.max_value = 1.0
_s = ng_panel_template_panel.interface.new_socket(name='Material Anisotropic', in_out='INPUT', socket_type='NodeSocketFloat')
_s.subtype = 'FACTOR'
_s.min_value = 0.0
_s.max_value = 1.0
_s = ng_panel_template_panel.interface.new_socket(name='Material Anisotropic Rotation', in_out='INPUT', socket_type='NodeSocketFloat')
_s.subtype = 'FACTOR'
_s.min_value = 0.0
_s.max_value = 1.0
_s = ng_panel_template_panel.interface.new_socket(name='Material Sheen', in_out='INPUT', socket_type='NodeSocketFloat')
_s.subtype = 'FACTOR'
_s.min_value = 0.0
_s.max_value = 1.0
_s = ng_panel_template_panel.interface.new_socket(name='Material Sheen Tint', in_out='INPUT', socket_type='NodeSocketFloat')
_s.subtype = 'FACTOR'
_s.min_value = 0.0
_s.max_value = 1.0
_s = ng_panel_template_panel.interface.new_socket(name='Material Clearcoat', in_out='INPUT', socket_type='NodeSocketFloat')
_s.subtype = 'FACTOR'
_s.min_value = 0.0
_s.max_value = 1.0
_s = ng_panel_template_panel.interface.new_socket(name='Material Clearcoat Roughness', in_out='INPUT', socket_type='NodeSocketFloat')
_s.subtype = 'FACTOR'
_s.min_value = 0.0
_s.max_value = 1.0
_s = ng_panel_template_panel.interface.new_socket(name='Material IOR', in_out='INPUT', socket_type='NodeSocketFloat')
_s.min_value = 0.0
_s.max_value = 1000.0
_s = ng_panel_template_panel.interface.new_socket(name='Material Transmission', in_out='INPUT', socket_type='NodeSocketFloat')
_s.subtype = 'FACTOR'
_s.min_value = 0.0
_s.max_value = 1.0
_s = ng_panel_template_panel.interface.new_socket(name='Material Transmission Roughness', in_out='INPUT', socket_type='NodeSocketFloat')
_s.subtype = 'FACTOR'
_s.min_value = 0.0
_s.max_value = 1.0
_s = ng_panel_template_panel.interface.new_socket(name='Material 2 Base Color', in_out='INPUT', socket_type='NodeSocketColor')
_s.default_value = (0.222, 0.222, 0.222, 1.0)
_s = ng_panel_template_panel.interface.new_socket(name='Material 2 Subsurface', in_out='INPUT', socket_type='NodeSocketFloat')
_s.subtype = 'FACTOR'
_s.min_value = 0.0
_s.max_value = 1.0
_s = ng_panel_template_panel.interface.new_socket(name='Material 2 Subsurface Radius', in_out='INPUT', socket_type='NodeSocketVector')
_s.default_value = (1.0, 1.0, 1.0)
_s.min_value = 0.0
_s.max_value = 100.0
_s = ng_panel_template_panel.interface.new_socket(name='Material 2 Subsurface Color', in_out='INPUT', socket_type='NodeSocketColor')
_s.default_value = (0.7, 0.1, 0.1, 1.0)
_s = ng_panel_template_panel.interface.new_socket(name='Material 2 Metallic', in_out='INPUT', socket_type='NodeSocketFloat')
_s.subtype = 'FACTOR'
_s.min_value = 0.0
_s.max_value = 1.0
_s = ng_panel_template_panel.interface.new_socket(name='Material 2 Specular', in_out='INPUT', socket_type='NodeSocketFloat')
_s.subtype = 'FACTOR'
_s.min_value = 0.0
_s.max_value = 1.0
_s = ng_panel_template_panel.interface.new_socket(name='Material 2 Specular Tint', in_out='INPUT', socket_type='NodeSocketFloat')
_s.subtype = 'FACTOR'
_s.min_value = 0.0
_s.max_value = 1.0
_s = ng_panel_template_panel.interface.new_socket(name='Material 2 Roughness', in_out='INPUT', socket_type='NodeSocketFloat')
_s.subtype = 'FACTOR'
_s.default_value = 0.25
_s.min_value = 0.0
_s.max_value = 1.0
_s = ng_panel_template_panel.interface.new_socket(name='Material 2 Anisotropic', in_out='INPUT', socket_type='NodeSocketFloat')
_s.subtype = 'FACTOR'
_s.min_value = 0.0
_s.max_value = 1.0
_s = ng_panel_template_panel.interface.new_socket(name='Material 2 Anisotropic Rotation', in_out='INPUT', socket_type='NodeSocketFloat')
_s.subtype = 'FACTOR'
_s.min_value = 0.0
_s.max_value = 1.0
_s = ng_panel_template_panel.interface.new_socket(name='Material 2 Sheen', in_out='INPUT', socket_type='NodeSocketFloat')
_s.subtype = 'FACTOR'
_s.min_value = 0.0
_s.max_value = 1.0
_s = ng_panel_template_panel.interface.new_socket(name='Material 2 Sheen Tint', in_out='INPUT', socket_type='NodeSocketFloat')
_s.subtype = 'FACTOR'
_s.min_value = 0.0
_s.max_value = 1.0
_s = ng_panel_template_panel.interface.new_socket(name='Material 2 Clearcoat', in_out='INPUT', socket_type='NodeSocketFloat')
_s.subtype = 'FACTOR'
_s.min_value = 0.0
_s.max_value = 1.0
_s = ng_panel_template_panel.interface.new_socket(name='Material 2 Clearcoat Roughness', in_out='INPUT', socket_type='NodeSocketFloat')
_s.subtype = 'FACTOR'
_s.min_value = 0.0
_s.max_value = 1.0
_s = ng_panel_template_panel.interface.new_socket(name='Material 2 IOR', in_out='INPUT', socket_type='NodeSocketFloat')
_s.min_value = 0.0
_s.max_value = 1000.0
_s = ng_panel_template_panel.interface.new_socket(name='Material 2 Transmission', in_out='INPUT', socket_type='NodeSocketFloat')
_s.subtype = 'FACTOR'
_s.min_value = 0.0
_s.max_value = 1.0
_s = ng_panel_template_panel.interface.new_socket(name='Material 2 Transmission Roughness', in_out='INPUT', socket_type='NodeSocketFloat')
_s.subtype = 'FACTOR'
_s.min_value = 0.0
_s.max_value = 1.0
_s = ng_panel_template_panel.interface.new_socket(name='Subset Base Color', in_out='INPUT', socket_type='NodeSocketColor')
_s.default_value = (0.2232, 0.2232, 0.2232, 1.0)
_s = ng_panel_template_panel.interface.new_socket(name='Subset Subsurface', in_out='INPUT', socket_type='NodeSocketFloat')
_s.subtype = 'FACTOR'
_s.min_value = 0.0
_s.max_value = 1.0
_s = ng_panel_template_panel.interface.new_socket(name='Subset Subsurface Radius', in_out='INPUT', socket_type='NodeSocketVector')
_s.default_value = (1.0, 1.0, 1.0)
_s.min_value = 0.0
_s.max_value = 100.0
_s = ng_panel_template_panel.interface.new_socket(name='Subset Subsurface Color', in_out='INPUT', socket_type='NodeSocketColor')
_s.default_value = (0.7, 0.1, 0.1, 1.0)
_s = ng_panel_template_panel.interface.new_socket(name='Subset Metallic', in_out='INPUT', socket_type='NodeSocketFloat')
_s.subtype = 'FACTOR'
_s.min_value = 0.0
_s.max_value = 1.0
_s = ng_panel_template_panel.interface.new_socket(name='Subset Specular', in_out='INPUT', socket_type='NodeSocketFloat')
_s.subtype = 'FACTOR'
_s.default_value = 0.5
_s.min_value = 0.0
_s.max_value = 1.0
_s = ng_panel_template_panel.interface.new_socket(name='Subset Specular Tint', in_out='INPUT', socket_type='NodeSocketFloat')
_s.subtype = 'FACTOR'
_s.min_value = 0.0
_s.max_value = 1.0
_s = ng_panel_template_panel.interface.new_socket(name='Subset Roughness', in_out='INPUT', socket_type='NodeSocketFloat')
_s.subtype = 'FACTOR'
_s.default_value = 0.25
_s.min_value = 0.0
_s.max_value = 1.0
_s = ng_panel_template_panel.interface.new_socket(name='Subset Anisotropic', in_out='INPUT', socket_type='NodeSocketFloat')
_s.subtype = 'FACTOR'
_s.min_value = 0.0
_s.max_value = 1.0
_s = ng_panel_template_panel.interface.new_socket(name='Subset Anisotropic Rotation', in_out='INPUT', socket_type='NodeSocketFloat')
_s.subtype = 'FACTOR'
_s.min_value = 0.0
_s.max_value = 1.0
_s = ng_panel_template_panel.interface.new_socket(name='Subset Sheen', in_out='INPUT', socket_type='NodeSocketFloat')
_s.subtype = 'FACTOR'
_s.min_value = 0.0
_s.max_value = 1.0
_s = ng_panel_template_panel.interface.new_socket(name='Subset Sheen Tint', in_out='INPUT', socket_type='NodeSocketFloat')
_s.subtype = 'FACTOR'
_s.default_value = 0.5
_s.min_value = 0.0
_s.max_value = 1.0
_s = ng_panel_template_panel.interface.new_socket(name='Subset Clearcoat', in_out='INPUT', socket_type='NodeSocketFloat')
_s.subtype = 'FACTOR'
_s.min_value = 0.0
_s.max_value = 1.0
_s = ng_panel_template_panel.interface.new_socket(name='Subset Clearcoat Roughness', in_out='INPUT', socket_type='NodeSocketFloat')
_s.subtype = 'FACTOR'
_s.default_value = 0.03
_s.min_value = 0.0
_s.max_value = 1.0
_s = ng_panel_template_panel.interface.new_socket(name='Subset IOR', in_out='INPUT', socket_type='NodeSocketFloat')
_s.default_value = 1.45
_s.min_value = 0.0
_s.max_value = 1000.0
_s = ng_panel_template_panel.interface.new_socket(name='Subset Transmission', in_out='INPUT', socket_type='NodeSocketFloat')
_s.subtype = 'FACTOR'
_s.min_value = 0.0
_s.max_value = 1.0
_s = ng_panel_template_panel.interface.new_socket(name='Subset Transmission Roughness', in_out='INPUT', socket_type='NodeSocketFloat')
_s.subtype = 'FACTOR'
_s.min_value = 0.0
_s.max_value = 1.0
_s = ng_panel_template_panel.interface.new_socket(name='Decal Normal', in_out='INPUT', socket_type='NodeSocketColor')
_s.default_value = (0.5, 0.5, 1.0, 1.0)
_s = ng_panel_template_panel.interface.new_socket(name='Decal Alpha', in_out='INPUT', socket_type='NodeSocketFloat')
_s.subtype = 'FACTOR'
_s.default_value = 1.0
_s.min_value = 0.0
_s.max_value = 1.0
_s = ng_panel_template_panel.interface.new_socket(name='AO + Curvature + Height Map', in_out='INPUT', socket_type='NodeSocketColor')
_s.default_value = (0.8, 0.8, 0.8, 1.0)
_s = ng_panel_template_panel.interface.new_socket(name='Masks', in_out='INPUT', socket_type='NodeSocketColor')
_s = ng_panel_template_panel.interface.new_socket(name='AO Strength', in_out='INPUT', socket_type='NodeSocketFloat')
_s.subtype = 'FACTOR'
_s.default_value = 1.0
_s.min_value = 0.0
_s.max_value = 1.0
_s = ng_panel_template_panel.interface.new_socket(name='Edge Highlights', in_out='INPUT', socket_type='NodeSocketFloat')
_s.subtype = 'FACTOR'
_s.default_value = 0.5
_s.min_value = 0.0
_s.max_value = 1.0
_N = ng_panel_template_panel.nodes; _L = ng_panel_template_panel.links
n0 = _N.new('NodeReroute'); n0.name = 'Reroute'; n0.location = (207, 72)
n0.width = 16
n0.socket_idname = 'NodeSocketVector'
n1 = _N.new('ShaderNodeBsdfPrincipled'); n1.name = 'Principled BSDF'; n1.location = (240, 560)
n1.width = 150
n1.distribution = 'GGX'
n1.subsurface_method = 'BURLEY'
n1.inputs[8].default_value = 1.0
n1.inputs[21].default_value = 1.2
n1.inputs[26].default_value = (0.2, 0.2, 0.2, 1.0)
n1.inputs[27].default_value = (0.0, 0.0, 0.0, 1.0)
n1.inputs[28].default_value = 1.0
n2 = _N.new('ShaderNodeMix'); n2.name = 'Mix'; n2.location = (-279, -82)
n2.hide = True
n2.data_type = 'RGBA'
n2.blend_type = 'MULTIPLY'
n3 = _N.new('NodeReroute'); n3.name = 'Reroute.001'; n3.location = (209, -154)
n3.width = 16
n3.socket_idname = 'NodeSocketVector'
n4 = _N.new('NodeReroute'); n4.name = 'Reroute.007'; n4.location = (483, 526)
n4.width = 16
n4.socket_idname = 'NodeSocketShader'
n5 = _N.new('NodeReroute'); n5.name = 'Reroute.008'; n5.location = (492, -339)
n5.width = 16
n5.socket_idname = 'NodeSocketShader'
n6 = _N.new('NodeReroute'); n6.name = 'Reroute.006'; n6.location = (492, -194)
n6.width = 16
n6.socket_idname = 'NodeSocketShader'
n7 = _N.new('NodeReroute'); n7.name = 'Reroute.005'; n7.location = (490, -173)
n7.width = 16
n7.socket_idname = 'NodeSocketShader'
n8 = _N.new('NodeReroute'); n8.name = 'Reroute.015'; n8.location = (178, -218)
n8.width = 16
n9 = _N.new('NodeReroute'); n9.name = 'Reroute.016'; n9.location = (181, -418)
n9.width = 16
n10 = _N.new('NodeReroute'); n10.name = 'Reroute.013'; n10.location = (173, -94)
n10.width = 16
n11 = _N.new('NodeReroute'); n11.name = 'Reroute.014'; n11.location = (171, 447)
n11.width = 16
n12 = _N.new('NodeReroute'); n12.name = 'Reroute.026'; n12.location = (-345, -92)
n12.width = 16
n13 = _N.new('NodeReroute'); n13.name = 'Reroute.027'; n13.location = (-343, 175)
n13.width = 16
n14 = _N.new('NodeReroute'); n14.name = 'Reroute.028'; n14.location = (-345, -105)
n14.width = 16
n14.socket_idname = 'NodeSocketFloat'
n15 = _N.new('ShaderNodeMix'); n15.name = 'Mix.001'; n15.location = (-97, -83)
n15.hide = True
n15.data_type = 'RGBA'
n15.blend_type = 'OVERLAY'
n16 = _N.new('NodeReroute'); n16.name = 'Reroute.030'; n16.location = (-149, -81)
n16.width = 16
n16.socket_idname = 'NodeSocketFloatFactor'
n17 = _N.new('NodeReroute'); n17.name = 'Reroute.032'; n17.location = (-139, -104)
n17.width = 16
n17.socket_idname = 'NodeSocketFloat'
n18 = _N.new('NodeReroute'); n18.name = 'Reroute.004'; n18.location = (-203, -286)
n18.width = 16
n18.socket_idname = 'NodeSocketFloatFactor'
n19 = _N.new('NodeReroute'); n19.name = 'Reroute.018'; n19.location = (14, -164)
n19.width = 16
n20 = _N.new('NodeReroute'); n20.name = 'Reroute.029'; n20.location = (-313, -209)
n20.width = 16
n20.socket_idname = 'NodeSocketFloatFactor'
n21 = _N.new('NodeReroute'); n21.name = 'Reroute.035'; n21.location = (-345, -231)
n21.width = 16
n21.socket_idname = 'NodeSocketFloat'
n22 = _N.new('NodeReroute'); n22.name = 'Reroute.034'; n22.location = (-138, -230)
n22.width = 16
n22.socket_idname = 'NodeSocketFloat'
n23 = _N.new('NodeReroute'); n23.name = 'Reroute.037'; n23.location = (-150, -208)
n23.width = 16
n23.socket_idname = 'NodeSocketFloatFactor'
n24 = _N.new('ShaderNodeMath'); n24.name = 'Math'; n24.location = (-623, -576)
n24.hide = True
n24.operation = 'POWER'
n24.inputs[1].default_value = 2.2
n25 = _N.new('ShaderNodeInvert'); n25.name = 'Invert.002'; n25.location = (-640, 423)
n25.hide = True
n26 = _N.new('NodeReroute'); n26.name = 'Reroute.041'; n26.location = (-674, 406)
n26.width = 16
n26.socket_idname = 'NodeSocketFloat'
n27 = _N.new('NodeReroute'); n27.name = 'Reroute.036'; n27.location = (-347, -585)
n27.width = 16
n27.socket_idname = 'NodeSocketFloat'
n28 = _N.new('NodeReroute'); n28.name = 'Reroute.024'; n28.location = (-315, -81)
n28.width = 16
n28.socket_idname = 'NodeSocketFloatFactor'
n29 = _N.new('NodeReroute'); n29.name = 'Reroute.042'; n29.location = (-317, 433)
n29.width = 16
n29.socket_idname = 'NodeSocketFloatFactor'
n30 = _N.new('NodeReroute'); n30.name = 'Reroute.043'; n30.location = (208, 49)
n30.width = 16
n30.socket_idname = 'NodeSocketVector'
n31 = _N.new('NodeReroute'); n31.name = 'Reroute.002'; n31.location = (207, -775)
n31.width = 16
n31.socket_idname = 'NodeSocketVector'
n32 = _N.new('ShaderNodeMix'); n32.name = 'Mix.005'; n32.location = (-298, 434)
n32.hide = True
n32.data_type = 'RGBA'
n32.blend_type = 'ADD'
n33 = _N.new('ShaderNodeNormalMap'); n33.name = 'Normal Map'; n33.location = (63, -145)
n33.hide = True
n34 = _N.new('NodeReroute'); n34.name = 'Reroute.010'; n34.location = (729, -127)
n34.width = 16
n34.socket_idname = 'NodeSocketShader'
n35 = _N.new('ShaderNodeBsdfPrincipled'); n35.name = 'Principled BSDF.001'; n35.location = (240, -303)
n35.width = 150
n35.distribution = 'GGX'
n35.subsurface_method = 'BURLEY'
n35.inputs[8].default_value = 1.0
n35.inputs[21].default_value = 1.2
n35.inputs[26].default_value = (0.2, 0.2, 0.2, 1.0)
n35.inputs[27].default_value = (0.0, 0.0, 0.0, 1.0)
n35.inputs[28].default_value = 1.0
n36 = _N.new('NodeReroute'); n36.name = 'Reroute.012'; n36.location = (1304, -399)
n36.width = 16
n36.socket_idname = 'NodeSocketShader'
n37 = _N.new('NodeReroute'); n37.name = 'Reroute.011'; n37.location = (1305, -321)
n37.width = 16
n37.socket_idname = 'NodeSocketShader'
n38 = _N.new('ShaderNodeMixShader'); n38.name = 'Mix Shader'; n38.location = (1332, -219)
n39 = _N.new('ShaderNodeInvert'); n39.name = 'Invert'; n39.location = (1140, -264)
n39.hide = True
n40 = _N.new('ShaderNodeBsdfTransparent'); n40.name = 'Transparent BSDF'; n40.location = (1111, -364)
n41 = _N.new('NodeGroupOutput'); n41.name = 'Group Output'; n41.location = (1643, -234)
n42 = _N.new('ShaderNodeMixShader'); n42.name = 'Mix Shader.001'; n42.location = (526, -92)
n43 = _N.new('NodeReroute'); n43.name = 'Reroute.019'; n43.location = (737, -971)
n43.width = 16
n43.socket_idname = 'NodeSocketShader'
n44 = _N.new('NodeReroute'); n44.name = 'Reroute.045'; n44.location = (458, -120)
n44.width = 16
n44.socket_idname = 'NodeSocketFloat'
n45 = _N.new('NodeReroute'); n45.name = 'Reroute.046'; n45.location = (458, -375)
n45.width = 16
n45.socket_idname = 'NodeSocketFloat'
n46 = _N.new('NodeReroute'); n46.name = 'Reroute.017'; n46.location = (734, -420)
n46.width = 16
n46.socket_idname = 'NodeSocketShader'
n47 = _N.new('NodeReroute'); n47.name = 'Reroute.009'; n47.location = (734, -397)
n47.width = 16
n47.socket_idname = 'NodeSocketShader'
n48 = _N.new('ShaderNodeMixShader'); n48.name = 'Mix Shader.002'; n48.location = (803, -317)
n49 = _N.new('NodeReroute'); n49.name = 'Reroute.044'; n49.location = (207, -796)
n49.width = 16
n49.socket_idname = 'NodeSocketVector'
n50 = _N.new('NodeReroute'); n50.name = 'Reroute.047'; n50.location = (216, -1409)
n50.width = 16
n50.socket_idname = 'NodeSocketVector'
n51 = _N.new('NodeReroute'); n51.name = 'Reroute.048'; n51.location = (216, -1431)
n51.width = 16
n51.socket_idname = 'NodeSocketVector'
n52 = _N.new('ShaderNodeBsdfPrincipled'); n52.name = 'Principled BSDF.002'; n52.location = (244, -938)
n52.width = 150
n52.distribution = 'GGX'
n52.subsurface_method = 'BURLEY'
n52.inputs[8].default_value = 1.0
n52.inputs[21].default_value = 1.2
n52.inputs[26].default_value = (0.2, 0.2, 0.2, 1.0)
n52.inputs[27].default_value = (0.0, 0.0, 0.0, 1.0)
n52.inputs[28].default_value = 1.0
n53 = _N.new('NodeReroute'); n53.name = 'Reroute.033'; n53.location = (-141, -598)
n53.width = 16
n53.socket_idname = 'NodeSocketFloat'
n54 = _N.new('NodeReroute'); n54.name = 'Reroute.003'; n54.location = (-201, -932)
n54.width = 16
n54.socket_idname = 'NodeSocketFloatFactor'
n55 = _N.new('NodeReroute'); n55.name = 'Reroute.031'; n55.location = (-153, -1015)
n55.width = 16
n55.socket_idname = 'NodeSocketFloatFactor'
n56 = _N.new('NodeReroute'); n56.name = 'Reroute.025'; n56.location = (-311, -643)
n56.width = 16
n56.socket_idname = 'NodeSocketFloatFactor'
n57 = _N.new('NodeReroute'); n57.name = 'Reroute.040'; n57.location = (-309, -770)
n57.width = 16
n57.socket_idname = 'NodeSocketFloatFactor'
n58 = _N.new('NodeReroute'); n58.name = 'Reroute.050'; n58.location = (-835, -952)
n58.width = 16
n59 = _N.new('NodeReroute'); n59.name = 'Reroute.051'; n59.location = (-826, -596)
n59.width = 16
n60 = _N.new('ShaderNodeSeparateColor'); n60.name = 'Separate RGB'; n60.location = (-797, -586)
n60.hide = True
n61 = _N.new('NodeReroute'); n61.name = 'Reroute.039'; n61.location = (-678, -586)
n61.width = 16
n61.socket_idname = 'NodeSocketFloat'
n62 = _N.new('NodeReroute'); n62.name = 'Reroute.049'; n62.location = (-307, -995)
n62.width = 16
n62.socket_idname = 'NodeSocketFloatFactor'
n63 = _N.new('ShaderNodeInvert'); n63.name = 'Invert.001'; n63.location = (-640, -782)
n63.hide = True
n64 = _N.new('NodeReroute'); n64.name = 'Reroute.038'; n64.location = (-677, -799)
n64.width = 16
n64.socket_idname = 'NodeSocketFloat'
n65 = _N.new('ShaderNodeInvert'); n65.name = 'Invert.003'; n65.location = (-616, -1286)
n65.hide = True
n66 = _N.new('NodeReroute'); n66.name = 'Reroute.053'; n66.location = (-671, -1305)
n66.width = 16
n66.socket_idname = 'NodeSocketFloat'
n67 = _N.new('NodeReroute'); n67.name = 'Reroute.052'; n67.location = (-307, -1274)
n67.width = 16
n67.socket_idname = 'NodeSocketFloatFactor'
n68 = _N.new('ShaderNodeMix'); n68.name = 'Mix.006'; n68.location = (-271, -1276)
n68.hide = True
n68.data_type = 'RGBA'
n68.blend_type = 'ADD'
n69 = _N.new('ShaderNodeMix'); n69.name = 'Mix.004'; n69.location = (-281, -772)
n69.hide = True
n69.data_type = 'RGBA'
n69.blend_type = 'ADD'
n70 = _N.new('NodeReroute'); n70.name = 'Reroute.020'; n70.location = (17, -916)
n70.width = 16
n71 = _N.new('ShaderNodeMix'); n71.name = 'Mix.002'; n71.location = (-280, -210)
n71.hide = True
n71.data_type = 'RGBA'
n71.blend_type = 'MULTIPLY'
n72 = _N.new('ShaderNodeMix'); n72.name = 'Mix.003'; n72.location = (-97, -208)
n72.hide = True
n72.data_type = 'RGBA'
n72.blend_type = 'OVERLAY'
n73 = _N.new('ShaderNodeMix'); n73.name = 'Mix.007'; n73.location = (-280, -318)
n73.hide = True
n73.data_type = 'RGBA'
n73.blend_type = 'MULTIPLY'
n74 = _N.new('NodeReroute'); n74.name = 'Reroute.055'; n74.location = (-151, -316)
n74.width = 16
n74.socket_idname = 'NodeSocketFloatFactor'
n75 = _N.new('NodeReroute'); n75.name = 'Reroute.054'; n75.location = (-139, -339)
n75.width = 16
n75.socket_idname = 'NodeSocketFloat'
n76 = _N.new('NodeReroute'); n76.name = 'Reroute.056'; n76.location = (-312, -317)
n76.width = 16
n76.socket_idname = 'NodeSocketFloatFactor'
n77 = _N.new('NodeReroute'); n77.name = 'Reroute.058'; n77.location = (-420, -323)
n77.width = 16
n78 = _N.new('NodeReroute'); n78.name = 'Reroute.059'; n78.location = (-419, -558)
n78.width = 16
n79 = _N.new('NodeReroute'); n79.name = 'Reroute.057'; n79.location = (-344, -338)
n79.width = 16
n79.socket_idname = 'NodeSocketFloat'
n80 = _N.new('NodeReroute'); n80.name = 'Reroute.061'; n80.location = (137, -1051)
n80.width = 16
n81 = _N.new('ShaderNodeMix'); n81.name = 'Mix.008'; n81.location = (-97, -316)
n81.hide = True
n81.data_type = 'RGBA'
n81.blend_type = 'OVERLAY'
n82 = _N.new('NodeReroute'); n82.name = 'Reroute.060'; n82.location = (131, -325)
n82.width = 16
n83 = _N.new('ShaderNodeSeparateColor'); n83.name = 'Separate RGB.001'; n83.location = (304, -118)
n83.hide = True
n84 = _N.new('NodeReroute'); n84.name = 'Reroute.062'; n84.location = (83, -128)
n84.width = 16
n85 = _N.new('NodeReroute'); n85.name = 'Reroute.022'; n85.location = (-510, -137)
n85.width = 16
n86 = _N.new('NodeReroute'); n86.name = 'Reroute.021'; n86.location = (-509, -975)
n86.width = 16
n87 = _N.new('NodeGroupInput'); n87.name = 'Group Input'; n87.location = (-1079, 204)
n87.width = 215
n88 = _N.new('ShaderNodeMix'); n88.name = 'Mix.009'; n88.location = (70, 440)
n88.data_type = 'RGBA'
n89 = _N.new('ShaderNodeMix'); n89.name = 'Mix.010'; n89.location = (70, -423)
n89.data_type = 'RGBA'
n90 = _N.new('ShaderNodeMix'); n90.name = 'Mix.011'; n90.location = (74, -1058)
n90.data_type = 'RGBA'
n91 = _N.new('ShaderNodeMix'); n91.name = 'Mix.012'; n91.location = (-30, 440)
n91.data_type = 'RGBA'
n91.inputs[6].default_value = (0.8, 0.8, 0.8, 1.0)
n91.inputs[7].default_value = (1.0, 1.0, 1.0, 1.0)
n92 = _N.new('ShaderNodeMix'); n92.name = 'Mix.013'; n92.location = (70, 440)
n92.data_type = 'RGBA'
n92.inputs[6].default_value = (1.0, 1.0, 1.0, 1.0)
n93 = _N.new('ShaderNodeMix'); n93.name = 'Mix.014'; n93.location = (-30, -423)
n93.data_type = 'RGBA'
n93.inputs[6].default_value = (0.8, 0.8, 0.8, 1.0)
n93.inputs[7].default_value = (1.0, 1.0, 1.0, 1.0)
n94 = _N.new('ShaderNodeMix'); n94.name = 'Mix.015'; n94.location = (70, -423)
n94.data_type = 'RGBA'
n94.inputs[6].default_value = (1.0, 1.0, 1.0, 1.0)
n95 = _N.new('ShaderNodeMix'); n95.name = 'Mix.016'; n95.location = (-26, -1058)
n95.data_type = 'RGBA'
n95.inputs[6].default_value = (0.8, 0.8, 0.8, 1.0)
n95.inputs[7].default_value = (1.0, 1.0, 1.0, 1.0)
n96 = _N.new('ShaderNodeMix'); n96.name = 'Mix.017'; n96.location = (74, -1058)
n96.data_type = 'RGBA'
n96.inputs[6].default_value = (1.0, 1.0, 1.0, 1.0)
_L.new(n19.outputs[0], n33.inputs[1])
_L.new(n37.outputs[0], n38.inputs[2])
_L.new(n38.outputs[0], n41.inputs[0])
_L.new(n59.outputs[0], n60.inputs[0])
_L.new(n12.outputs[0], n2.inputs[6])
_L.new(n14.outputs[0], n2.inputs[7])
_L.new(n2.outputs[2], n15.inputs[6])
_L.new(n17.outputs[0], n15.inputs[7])
_L.new(n28.outputs[0], n2.inputs[0])
_L.new(n16.outputs[0], n15.inputs[0])
_L.new(n71.outputs[2], n72.inputs[6])
_L.new(n21.outputs[0], n71.inputs[7])
_L.new(n87.outputs[17], n71.inputs[6])
_L.new(n39.outputs[0], n38.inputs[0])
_L.new(n18.outputs[0], n39.inputs[1])
_L.new(n87.outputs[4], n1.inputs[1])
_L.new(n87.outputs[5], n1.inputs[13])
_L.new(n87.outputs[8], n1.inputs[15])
_L.new(n87.outputs[9], n1.inputs[16])
_L.new(n87.outputs[10], n1.inputs[24])
_L.new(n87.outputs[12], n1.inputs[19])
_L.new(n87.outputs[13], n1.inputs[20])
_L.new(n87.outputs[14], n1.inputs[3])
_L.new(n87.outputs[15], n1.inputs[18])
_L.new(n0.outputs[0], n1.inputs[5])
_L.new(n87.outputs[21], n35.inputs[1])
_L.new(n87.outputs[22], n35.inputs[13])
_L.new(n87.outputs[25], n35.inputs[15])
_L.new(n87.outputs[26], n35.inputs[16])
_L.new(n87.outputs[27], n35.inputs[24])
_L.new(n87.outputs[29], n35.inputs[19])
_L.new(n87.outputs[30], n35.inputs[20])
_L.new(n87.outputs[31], n35.inputs[3])
_L.new(n87.outputs[32], n35.inputs[18])
_L.new(n7.outputs[0], n42.inputs[1])
_L.new(n6.outputs[0], n42.inputs[2])
_L.new(n30.outputs[0], n0.inputs[0])
_L.new(n33.outputs[0], n3.inputs[0])
_L.new(n31.outputs[0], n35.inputs[5])
_L.new(n3.outputs[0], n31.inputs[0])
_L.new(n54.outputs[0], n18.inputs[0])
_L.new(n87.outputs[2], n1.inputs[9])
_L.new(n87.outputs[19], n35.inputs[9])
_L.new(n4.outputs[0], n7.inputs[0])
_L.new(n5.outputs[0], n6.inputs[0])
_L.new(n1.outputs[0], n4.inputs[0])
_L.new(n35.outputs[0], n5.inputs[0])
_L.new(n34.outputs[0], n47.inputs[0])
_L.new(n42.outputs[0], n34.inputs[0])
_L.new(n36.outputs[0], n37.inputs[0])
_L.new(n40.outputs[0], n36.inputs[0])
_L.new(n15.outputs[2], n10.inputs[0])
_L.new(n10.outputs[0], n11.inputs[0])
_L.new(n72.outputs[2], n8.inputs[0])
_L.new(n8.outputs[0], n9.inputs[0])
_L.new(n70.outputs[0], n19.inputs[0])
_L.new(n87.outputs[51], n70.inputs[0])
_L.new(n87.outputs[52], n54.inputs[0])
_L.new(n20.outputs[0], n28.inputs[0])
_L.new(n13.outputs[0], n12.inputs[0])
_L.new(n87.outputs[0], n13.inputs[0])
_L.new(n23.outputs[0], n16.inputs[0])
_L.new(n87.outputs[56], n55.inputs[0])
_L.new(n22.outputs[0], n17.inputs[0])
_L.new(n60.outputs[1], n53.inputs[0])
_L.new(n79.outputs[0], n21.inputs[0])
_L.new(n21.outputs[0], n14.inputs[0])
_L.new(n76.outputs[0], n20.inputs[0])
_L.new(n20.outputs[0], n71.inputs[0])
_L.new(n75.outputs[0], n22.inputs[0])
_L.new(n22.outputs[0], n72.inputs[7])
_L.new(n74.outputs[0], n23.inputs[0])
_L.new(n23.outputs[0], n72.inputs[0])
_L.new(n24.outputs[0], n27.inputs[0])
_L.new(n60.outputs[0], n61.inputs[0])
_L.new(n61.outputs[0], n24.inputs[0])
_L.new(n63.outputs[0], n69.inputs[7])
_L.new(n57.outputs[0], n69.inputs[0])
_L.new(n87.outputs[24], n69.inputs[6])
_L.new(n69.outputs[2], n35.inputs[2])
_L.new(n25.outputs[0], n32.inputs[7])
_L.new(n61.outputs[0], n26.inputs[0])
_L.new(n26.outputs[0], n25.inputs[1])
_L.new(n29.outputs[0], n32.inputs[0])
_L.new(n28.outputs[0], n29.inputs[0])
_L.new(n87.outputs[7], n32.inputs[6])
_L.new(n32.outputs[2], n1.inputs[2])
_L.new(n3.outputs[0], n30.inputs[0])
_L.new(n30.outputs[0], n1.inputs[23])
_L.new(n49.outputs[0], n35.inputs[23])
_L.new(n31.outputs[0], n49.inputs[0])
_L.new(n64.outputs[0], n63.inputs[1])
_L.new(n61.outputs[0], n64.inputs[0])
_L.new(n83.outputs[1], n42.inputs[0])
_L.new(n47.outputs[0], n48.inputs[1])
_L.new(n46.outputs[0], n48.inputs[2])
_L.new(n43.outputs[0], n46.inputs[0])
_L.new(n52.outputs[0], n43.inputs[0])
_L.new(n45.outputs[0], n48.inputs[0])
_L.new(n83.outputs[0], n44.inputs[0])
_L.new(n44.outputs[0], n45.inputs[0])
_L.new(n48.outputs[0], n38.inputs[1])
_L.new(n50.outputs[0], n52.inputs[5])
_L.new(n49.outputs[0], n50.inputs[0])
_L.new(n51.outputs[0], n52.inputs[23])
_L.new(n50.outputs[0], n51.inputs[0])
_L.new(n87.outputs[36], n52.inputs[9])
_L.new(n87.outputs[38], n52.inputs[1])
_L.new(n87.outputs[39], n52.inputs[13])
_L.new(n87.outputs[42], n52.inputs[15])
_L.new(n87.outputs[43], n52.inputs[16])
_L.new(n87.outputs[44], n52.inputs[24])
_L.new(n87.outputs[46], n52.inputs[19])
_L.new(n87.outputs[47], n52.inputs[20])
_L.new(n87.outputs[48], n52.inputs[3])
_L.new(n87.outputs[49], n52.inputs[18])
_L.new(n62.outputs[0], n57.inputs[0])
_L.new(n57.outputs[0], n56.inputs[0])
_L.new(n87.outputs[55], n62.inputs[0])
_L.new(n87.outputs[53], n58.inputs[0])
_L.new(n58.outputs[0], n59.inputs[0])
_L.new(n67.outputs[0], n68.inputs[0])
_L.new(n62.outputs[0], n67.inputs[0])
_L.new(n66.outputs[0], n65.inputs[1])
_L.new(n64.outputs[0], n66.inputs[0])
_L.new(n65.outputs[0], n68.inputs[7])
_L.new(n87.outputs[41], n68.inputs[6])
_L.new(n68.outputs[2], n52.inputs[2])
_L.new(n73.outputs[2], n81.inputs[6])
_L.new(n53.outputs[0], n75.inputs[0])
_L.new(n75.outputs[0], n81.inputs[7])
_L.new(n55.outputs[0], n74.inputs[0])
_L.new(n74.outputs[0], n81.inputs[0])
_L.new(n56.outputs[0], n76.inputs[0])
_L.new(n76.outputs[0], n73.inputs[0])
_L.new(n27.outputs[0], n79.inputs[0])
_L.new(n79.outputs[0], n73.inputs[7])
_L.new(n77.outputs[0], n73.inputs[6])
_L.new(n78.outputs[0], n77.inputs[0])
_L.new(n87.outputs[34], n78.inputs[0])
_L.new(n81.outputs[2], n82.inputs[0])
_L.new(n82.outputs[0], n80.inputs[0])
_L.new(n84.outputs[0], n83.inputs[0])
_L.new(n85.outputs[0], n84.inputs[0])
_L.new(n86.outputs[0], n85.inputs[0])
_L.new(n87.outputs[54], n86.inputs[0])
_L.new(n11.outputs[0], n88.inputs[6])
_L.new(n87.outputs[3], n88.inputs[7])
_L.new(n87.outputs[1], n88.inputs[0])
_L.new(n87.outputs[1], n1.inputs[10])
_L.new(n88.outputs[2], n1.inputs[0])
_L.new(n9.outputs[0], n89.inputs[6])
_L.new(n87.outputs[20], n89.inputs[7])
_L.new(n87.outputs[18], n89.inputs[0])
_L.new(n87.outputs[18], n35.inputs[10])
_L.new(n89.outputs[2], n35.inputs[0])
_L.new(n80.outputs[0], n90.inputs[6])
_L.new(n87.outputs[37], n90.inputs[7])
_L.new(n87.outputs[35], n90.inputs[0])
_L.new(n87.outputs[35], n52.inputs[10])
_L.new(n90.outputs[2], n52.inputs[0])
_L.new(n87.outputs[4], n91.inputs[0])
_L.new(n91.outputs[2], n92.inputs[7])
_L.new(n87.outputs[6], n92.inputs[0])
_L.new(n92.outputs[2], n1.inputs[14])
_L.new(n87.outputs[21], n93.inputs[0])
_L.new(n93.outputs[2], n94.inputs[7])
_L.new(n87.outputs[23], n94.inputs[0])
_L.new(n94.outputs[2], n35.inputs[14])
_L.new(n87.outputs[38], n95.inputs[0])
_L.new(n95.outputs[2], n96.inputs[7])
_L.new(n87.outputs[40], n96.inputs[0])
_L.new(n96.outputs[2], n52.inputs[14])
n41.is_active_output = True

# ---- material node trees
mat_template_simple.use_nodes = True; mat_template_simple.node_tree.nodes.clear()
_N = mat_template_simple.node_tree.nodes; _L = mat_template_simple.node_tree.links
n0 = _N.new('ShaderNodeOutputMaterial'); n0.name = 'Material Output'; n0.location = (184, 411)
n1 = _N.new('ShaderNodeGroup'); n1.name = 'parallax.TEMPLATE_SIMPLE'; n1.location = (-1170, -159)
n1.label = 'Parallax Group'
n1.width = 235
n1.node_tree = ng_parallax_template_simple
n1.inputs[0].default_value = 0.1
n2 = _N.new('ShaderNodeTexImage'); n2.name = 'TEMPLATE_SIMPLE_nrm_alpha'; n2.location = (-719, 196)
n2.label = 'NRM_ALPHA'
n2.width = 295
n2.image = img_nrm_alpha_template_simple
n3 = _N.new('NodeReroute'); n3.name = 'Reroute.001'; n3.location = (-374, -74)
n3.width = 16
n4 = _N.new('NodeReroute'); n4.name = 'Reroute.003'; n4.location = (-398, -96)
n4.width = 16
n4.socket_idname = 'NodeSocketFloat'
n5 = _N.new('NodeReroute'); n5.name = 'Reroute'; n5.location = (-377, 160)
n5.width = 16
n6 = _N.new('NodeReroute'); n6.name = 'Reroute.002'; n6.location = (-399, 139)
n6.width = 16
n6.socket_idname = 'NodeSocketFloat'
n7 = _N.new('ShaderNodeTexImage'); n7.name = 'TEMPLATE_SIMPLE_ao_curv_height'; n7.location = (-722, -81)
n7.label = 'AO_CURV_HEIGHT'
n7.width = 301
n7.image = img_ao_curv_height_template_simple
n8 = _N.new('ShaderNodeGroup'); n8.name = 'simple.TEMPLATE_SIMPLE'; n8.location = (-205, 387)
n8.label = 'Simple Decal Group'
n8.width = 227
n8.node_tree = ng_simple_template_simple
n8.inputs[0].default_value = (0.222, 0.222, 0.222, 1.0)
n8.inputs[1].default_value = 0.0
n8.inputs[2].default_value = (1.0, 1.0, 1.0)
n8.inputs[3].default_value = (0.7, 0.1, 0.1, 1.0)
n8.inputs[4].default_value = 1.0
n8.inputs[5].default_value = 0.5
n8.inputs[6].default_value = 0.0
n8.inputs[7].default_value = 0.25
n8.inputs[8].default_value = 0.0
n8.inputs[9].default_value = 0.0
n8.inputs[10].default_value = 0.0
n8.inputs[11].default_value = 0.5
n8.inputs[12].default_value = 0.0
n8.inputs[13].default_value = 0.03
n8.inputs[14].default_value = 1.45
n8.inputs[15].default_value = 0.0
n8.inputs[16].default_value = 0.0
n8.inputs[20].default_value = 1.0
n8.inputs[21].default_value = 0.5
_L.new(n3.outputs[0], n8.inputs[17])
_L.new(n8.outputs[0], n0.inputs[0])
_L.new(n4.outputs[0], n8.inputs[18])
_L.new(n7.outputs[0], n8.inputs[19])
_L.new(n2.outputs[0], n5.inputs[0])
_L.new(n5.outputs[0], n3.inputs[0])
_L.new(n2.outputs[1], n6.inputs[0])
_L.new(n6.outputs[0], n4.inputs[0])
_L.new(n1.outputs[0], n7.inputs[0])
_L.new(n1.outputs[0], n2.inputs[0])
n0.is_active_output = True
mat_template_subset.use_nodes = True; mat_template_subset.node_tree.nodes.clear()
_N = mat_template_subset.node_tree.nodes; _L = mat_template_subset.node_tree.links
n0 = _N.new('ShaderNodeOutputMaterial'); n0.name = 'Material Output'; n0.location = (214, 484)
n1 = _N.new('ShaderNodeGroup'); n1.name = 'parallax.TEMPLATE_SUBSET'; n1.location = (-1217, -167)
n1.label = 'Parallax Group'
n1.width = 235
n1.node_tree = ng_parallax_template_subset
n1.inputs[0].default_value = 0.1
n2 = _N.new('ShaderNodeTexImage'); n2.name = 'TEMPLATE_SUBSET_ao_curv_height'; n2.location = (-745, 40)
n2.label = 'AO_CURV_HEIGHT'
n2.width = 301
n2.image = img_ao_curv_height_template_subset
n3 = _N.new('ShaderNodeTexImage'); n3.name = 'TEMPLATE_SUBSET_nrm_alpha'; n3.location = (-740, 306)
n3.label = 'NRM_ALPHA'
n3.width = 295
n3.image = img_nrm_alpha_template_subset
n4 = _N.new('NodeReroute'); n4.name = 'Reroute.005'; n4.location = (-400, -408)
n4.width = 16
n5 = _N.new('NodeReroute'); n5.name = 'Reroute.001'; n5.location = (-349, -365)
n5.width = 16
n6 = _N.new('NodeReroute'); n6.name = 'Reroute.007'; n6.location = (-420, -260)
n6.width = 16
n7 = _N.new('NodeReroute'); n7.name = 'Reroute.002'; n7.location = (-373, 249)
n7.width = 16
n7.socket_idname = 'NodeSocketFloat'
n8 = _N.new('NodeReroute'); n8.name = 'Reroute.003'; n8.location = (-372, -386)
n8.width = 16
n8.socket_idname = 'NodeSocketFloat'
n9 = _N.new('NodeReroute'); n9.name = 'Reroute.004'; n9.location = (-401, 4)
n9.width = 16
n10 = _N.new('NodeReroute'); n10.name = 'Reroute'; n10.location = (-351, 272)
n10.width = 16
n11 = _N.new('ShaderNodeTexImage'); n11.name = 'TEMPLATE_SUBSET_masks'; n11.location = (-742, -225)
n11.label = 'MASKS'
n11.width = 301
n11.image = img_masks_template_subset
n12 = _N.new('NodeReroute'); n12.name = 'Reroute.006'; n12.location = (-420, -428)
n12.width = 16
n13 = _N.new('ShaderNodeGroup'); n13.name = 'subset.TEMPLATE_SUBSET'; n13.location = (-207, 456)
n13.label = 'Subset Decal Group'
n13.width = 227
n13.node_tree = ng_subset_template_subset
n13.inputs[0].default_value = (0.222, 0.222, 0.222, 1.0)
n13.inputs[1].default_value = 0.0
n13.inputs[2].default_value = (1.0, 1.0, 1.0)
n13.inputs[3].default_value = (0.7, 0.1, 0.1, 1.0)
n13.inputs[4].default_value = 1.0
n13.inputs[5].default_value = 0.5
n13.inputs[6].default_value = 0.0
n13.inputs[7].default_value = 0.25
n13.inputs[8].default_value = 0.0
n13.inputs[9].default_value = 0.0
n13.inputs[10].default_value = 0.0
n13.inputs[11].default_value = 0.5
n13.inputs[12].default_value = 0.0
n13.inputs[13].default_value = 0.03
n13.inputs[14].default_value = 1.45
n13.inputs[15].default_value = 0.0
n13.inputs[16].default_value = 0.0
n13.inputs[17].default_value = (0.222, 0.222, 0.222, 1.0)
n13.inputs[18].default_value = 0.0
n13.inputs[19].default_value = (1.0, 1.0, 1.0)
n13.inputs[20].default_value = (0.7, 0.1, 0.1, 1.0)
n13.inputs[21].default_value = 1.0
n13.inputs[22].default_value = 0.5
n13.inputs[23].default_value = 0.0
n13.inputs[24].default_value = 0.25
n13.inputs[25].default_value = 0.0
n13.inputs[26].default_value = 0.0
n13.inputs[27].default_value = 0.0
n13.inputs[28].default_value = 0.5
n13.inputs[29].default_value = 0.0
n13.inputs[30].default_value = 0.03
n13.inputs[31].default_value = 1.45
n13.inputs[32].default_value = 0.0
n13.inputs[33].default_value = 0.0
n13.inputs[38].default_value = 1.0
n13.inputs[39].default_value = 0.5
_L.new(n5.outputs[0], n13.inputs[34])
_L.new(n13.outputs[0], n0.inputs[0])
_L.new(n4.outputs[0], n13.inputs[36])
_L.new(n8.outputs[0], n13.inputs[35])
_L.new(n3.outputs[0], n10.inputs[0])
_L.new(n10.outputs[0], n5.inputs[0])
_L.new(n3.outputs[1], n7.inputs[0])
_L.new(n7.outputs[0], n8.inputs[0])
_L.new(n2.outputs[0], n9.inputs[0])
_L.new(n9.outputs[0], n4.inputs[0])
_L.new(n6.outputs[0], n12.inputs[0])
_L.new(n11.outputs[0], n6.inputs[0])
_L.new(n1.outputs[0], n2.inputs[0])
_L.new(n1.outputs[0], n11.inputs[0])
_L.new(n1.outputs[0], n3.inputs[0])
_L.new(n12.outputs[0], n13.inputs[37])
n0.is_active_output = True
mat_template_info.use_nodes = True; mat_template_info.node_tree.nodes.clear()
_N = mat_template_info.node_tree.nodes; _L = mat_template_info.node_tree.links
n0 = _N.new('ShaderNodeOutputMaterial'); n0.name = 'Material Output'; n0.location = (181, 408)
n1 = _N.new('ShaderNodeTexImage'); n1.name = 'TEMPLATE_INFO_color_alpha'; n1.location = (-671, 331)
n1.label = 'COLOR_ALPHA'
n1.width = 295
n1.image = img_color_alpha_template_info
n2 = _N.new('ShaderNodeGroup'); n2.name = 'info.TEMPLATE_INFO'; n2.location = (-192, 385)
n2.label = 'Info Decal Group'
n2.width = 227
n2.node_tree = ng_info_template_info
n2.inputs[1].default_value = 0.0
n2.inputs[2].default_value = (1.0, 1.0, 1.0)
n2.inputs[3].default_value = (0.7, 0.1, 0.1, 1.0)
n2.inputs[4].default_value = 0.0
n2.inputs[5].default_value = 0.5
n2.inputs[6].default_value = 0.0
n2.inputs[7].default_value = 0.25
n2.inputs[8].default_value = 0.0
n2.inputs[9].default_value = 0.0
n2.inputs[10].default_value = 0.0
n2.inputs[11].default_value = 0.5
n2.inputs[12].default_value = 0.0
n2.inputs[13].default_value = 0.03
n2.inputs[14].default_value = 1.45
n2.inputs[15].default_value = 0.0
n2.inputs[16].default_value = 0.0
n2.inputs[17].default_value = 0.0
_L.new(n2.outputs[0], n0.inputs[0])
_L.new(n1.outputs[1], n2.inputs[18])
_L.new(n1.outputs[0], n2.inputs[0])
n0.is_active_output = True
mat_template_panel.use_nodes = True; mat_template_panel.node_tree.nodes.clear()
_N = mat_template_panel.node_tree.nodes; _L = mat_template_panel.node_tree.links
n0 = _N.new('ShaderNodeOutputMaterial'); n0.name = 'Material Output'; n0.location = (188, 348)
n1 = _N.new('NodeReroute'); n1.name = 'Reroute.005'; n1.location = (-370, -815)
n1.width = 16
n2 = _N.new('NodeReroute'); n2.name = 'Reroute.001'; n2.location = (-347, -774)
n2.width = 16
n3 = _N.new('NodeReroute'); n3.name = 'Reroute.003'; n3.location = (-397, -796)
n3.width = 16
n3.socket_idname = 'NodeSocketFloat'
n4 = _N.new('ShaderNodeTexImage'); n4.name = 'TEMPLATE_PANEL_nrm_alpha'; n4.location = (-744, 137)
n4.label = 'NRM_ALPHA'
n4.width = 295
n4.image = img_nrm_alpha_template_panel
n5 = _N.new('ShaderNodeTexImage'); n5.name = 'TEMPLATE_PANEL_ao_curv_height'; n5.location = (-749, -130)
n5.label = 'AO_CURV_HEIGHT'
n5.width = 301
n5.image = img_ao_curv_height_template_panel
n6 = _N.new('NodeReroute'); n6.name = 'Reroute.002'; n6.location = (-405, 80)
n6.width = 16
n6.socket_idname = 'NodeSocketFloat'
n7 = _N.new('NodeReroute'); n7.name = 'Reroute.004'; n7.location = (-374, -164)
n7.width = 16
n8 = _N.new('NodeReroute'); n8.name = 'Reroute'; n8.location = (-353, 103)
n8.width = 16
n9 = _N.new('NodeReroute'); n9.name = 'Reroute.006'; n9.location = (-426, -430)
n9.width = 16
n10 = _N.new('ShaderNodeTexImage'); n10.name = 'TEMPLATE_PANEL_masks'; n10.location = (-746, -395)
n10.label = 'MASKS'
n10.width = 301
n10.image = img_masks_template_panel
n11 = _N.new('NodeReroute'); n11.name = 'Reroute.007'; n11.location = (-424, -838)
n11.width = 16
n12 = _N.new('ShaderNodeGroup'); n12.name = 'panel.TEMPLATE_PANEL'; n12.location = (-197, 402)
n12.label = 'Panel Decal Group'
n12.width = 227
n12.node_tree = ng_panel_template_panel
n12.inputs[0].default_value = (0.222, 0.222, 0.222, 1.0)
n12.inputs[1].default_value = 0.0
n12.inputs[2].default_value = (1.0, 1.0, 1.0)
n12.inputs[3].default_value = (0.7, 0.1, 0.1, 1.0)
n12.inputs[4].default_value = 1.0
n12.inputs[5].default_value = 0.5
n12.inputs[6].default_value = 0.0
n12.inputs[7].default_value = 0.25
n12.inputs[8].default_value = 0.0
n12.inputs[9].default_value = 0.0
n12.inputs[10].default_value = 0.0
n12.inputs[11].default_value = 0.5
n12.inputs[12].default_value = 0.0
n12.inputs[13].default_value = 0.03
n12.inputs[14].default_value = 1.45
n12.inputs[15].default_value = 0.0
n12.inputs[16].default_value = 0.0
n12.inputs[17].default_value = (0.222, 0.222, 0.222, 1.0)
n12.inputs[18].default_value = 0.0
n12.inputs[19].default_value = (1.0, 1.0, 1.0)
n12.inputs[20].default_value = (0.7, 0.1, 0.1, 1.0)
n12.inputs[21].default_value = 1.0
n12.inputs[22].default_value = 0.5
n12.inputs[23].default_value = 0.0
n12.inputs[24].default_value = 0.25
n12.inputs[25].default_value = 0.0
n12.inputs[26].default_value = 0.0
n12.inputs[27].default_value = 0.0
n12.inputs[28].default_value = 0.5
n12.inputs[29].default_value = 0.0
n12.inputs[30].default_value = 0.03
n12.inputs[31].default_value = 1.45
n12.inputs[32].default_value = 0.0
n12.inputs[33].default_value = 0.0
n12.inputs[34].default_value = (0.222, 0.222, 0.222, 1.0)
n12.inputs[35].default_value = 0.0
n12.inputs[36].default_value = (1.0, 1.0, 1.0)
n12.inputs[37].default_value = (0.7, 0.1, 0.1, 1.0)
n12.inputs[38].default_value = 1.0
n12.inputs[39].default_value = 0.5
n12.inputs[40].default_value = 0.0
n12.inputs[41].default_value = 0.25
n12.inputs[42].default_value = 0.0
n12.inputs[43].default_value = 0.0
n12.inputs[44].default_value = 0.0
n12.inputs[45].default_value = 0.5
n12.inputs[46].default_value = 0.0
n12.inputs[47].default_value = 0.03
n12.inputs[48].default_value = 1.45
n12.inputs[49].default_value = 0.0
n12.inputs[50].default_value = 0.0
n12.inputs[55].default_value = 1.0
n12.inputs[56].default_value = 0.5
_L.new(n2.outputs[0], n12.inputs[51])
_L.new(n12.outputs[0], n0.inputs[0])
_L.new(n1.outputs[0], n12.inputs[53])
_L.new(n3.outputs[0], n12.inputs[52])
_L.new(n4.outputs[0], n8.inputs[0])
_L.new(n8.outputs[0], n2.inputs[0])
_L.new(n4.outputs[1], n6.inputs[0])
_L.new(n6.outputs[0], n3.inputs[0])
_L.new(n5.outputs[0], n7.inputs[0])
_L.new(n7.outputs[0], n1.inputs[0])
_L.new(n10.outputs[0], n9.inputs[0])
_L.new(n9.outputs[0], n11.inputs[0])
_L.new(n11.outputs[0], n12.inputs[54])
n0.is_active_output = True

# ---- meshes
me_cube_001 = bpy.data.meshes.new('Cube.001')
me_cube_001.from_pydata([(-0.256, -0.256, 0.0), (-0.256, 0.256, 0.0), (0.256, -0.256, 0.0), (0.256, 0.256, 0.0)], [], [(3, 1, 0, 2)])
_uv = me_cube_001.uv_layers.new(name='UVMap')
_uv.uv.foreach_set('vector', [1.0, 1.0, 0.0, 1.0, 5.96e-08, 0.0, 1.0, 0.0])
me_cube_001.materials.append(mat_template_simple)
me_cube_001.use_remesh_preserve_volume = False
me_cube_001.use_remesh_preserve_attributes = False
me_cube_001.use_mirror_vertex_groups = False
me_cube_001.auto_texspace = False
me_cube_001.update()
me_cube_000 = bpy.data.meshes.new('Cube.000')
me_cube_000.from_pydata([(-0.256, -0.256, 0.0), (-0.256, 0.256, 0.0), (0.256, -0.256, 0.0), (0.256, 0.256, 0.0)], [], [(3, 1, 0, 2)])
_uv = me_cube_000.uv_layers.new(name='UVMap')
_uv.uv.foreach_set('vector', [1.0, 1.0, 0.0, 1.0, 5.96e-08, 0.0, 1.0, 0.0])
me_cube_000.materials.append(mat_template_subset)
me_cube_000.use_remesh_preserve_volume = False
me_cube_000.use_remesh_preserve_attributes = False
me_cube_000.use_mirror_vertex_groups = False
me_cube_000.auto_texspace = False
me_cube_000.update()
me_cube_002 = bpy.data.meshes.new('Cube.002')
me_cube_002.from_pydata([(-0.256, -0.256, 0.0), (-0.256, 0.256, 0.0), (0.256, -0.256, 0.0), (0.256, 0.256, 0.0)], [], [(3, 1, 0, 2)])
_uv = me_cube_002.uv_layers.new(name='UVMap')
_uv.uv.foreach_set('vector', [1.0, 1.0, 0.0, 1.0, 5.96e-08, 0.0, 1.0, 0.0])
me_cube_002.materials.append(mat_template_info)
me_cube_002.use_remesh_preserve_volume = False
me_cube_002.use_remesh_preserve_attributes = False
me_cube_002.use_mirror_vertex_groups = False
me_cube_002.auto_texspace = False
me_cube_002.update()
me_cube_004 = bpy.data.meshes.new('Cube.004')
me_cube_004.from_pydata([(-0.255, -0.256, 0.0), (-0.255, 0.256, 0.0), (0.255, -0.256, 0.0), (0.255, 0.256, 0.0)], [], [(3, 1, 0, 2)])
_uv = me_cube_004.uv_layers.new(name='UVMap')
_uv.uv.foreach_set('vector', [1.0, 1.0, 0.0, 1.0, 5.96e-08, 0.0, 1.0, 0.0])
me_cube_004.materials.append(mat_template_panel)
me_cube_004.use_remesh_preserve_volume = False
me_cube_004.use_remesh_preserve_attributes = False
me_cube_004.use_mirror_vertex_groups = False
me_cube_004.auto_texspace = False
me_cube_004.update()

# ---- objects
ob_template_simple = bpy.data.objects.new('TEMPLATE_SIMPLE', me_cube_001)
ob_template_subset = bpy.data.objects.new('TEMPLATE_SUBSET', me_cube_000)
ob_template_info = bpy.data.objects.new('TEMPLATE_INFO', me_cube_002)
ob_template_panel = bpy.data.objects.new('TEMPLATE_PANEL', me_cube_004)

# ---- transforms, parenting, visibility, modifiers, constraints
ob_template_simple.location = (-0.6552, 0.0, 0.0)
ob_template_simple.visible_shadow = False
ob_template_simple.lineart.crease_threshold = 0.0
_m = ob_template_simple.modifiers.new('Displace', 'DISPLACE')
_m.mid_level = 0.9999
ob_template_subset.location = (0.0, 0.0, 0.0)
ob_template_subset.rotation_mode = 'QUATERNION'
ob_template_subset.rotation_quaternion = (1.0, 0.0, 0.0, 0.0)
ob_template_subset.visible_shadow = False
ob_template_subset.lineart.crease_threshold = 0.0
_m = ob_template_subset.modifiers.new('Displace', 'DISPLACE')
_m.mid_level = 0.9999
ob_template_info.location = (0.6365, 0.0, 0.0)
ob_template_info.rotation_mode = 'QUATERNION'
ob_template_info.rotation_quaternion = (1.0, 0.0, 0.0, 0.0)
ob_template_info.visible_shadow = False
ob_template_info.lineart.crease_threshold = 0.0
_m = ob_template_info.modifiers.new('Displace', 'DISPLACE')
_m.mid_level = 0.9999
ob_template_panel.location = (1.243, 0.0, 0.0)
ob_template_panel.visible_shadow = False
ob_template_panel.lineart.crease_threshold = 0.0
_m = ob_template_panel.modifiers.new('Displace', 'DISPLACE')
_m.mid_level = 0.9999

# ---- collection membership
scene.collection.objects.link(ob_template_simple)
scene.collection.objects.link(ob_template_subset)
scene.collection.objects.link(ob_template_info)
scene.collection.objects.link(ob_template_panel)

# ---- scene / render settings (as saved in the file)
scene.frame_start = 0; scene.frame_end = 250; scene.frame_set(0)
scene.render.engine = 'BLENDER_EEVEE_NEXT'
scene.render.dither_intensity = 0.0
scene.render.motion_blur_shutter = 1.0
scene.cycles.use_denoising = False
scene.cycles.samples = 64
scene.cycles.sampling_pattern = 'TABULATED_SOBOL'
scene.cycles.light_sampling_threshold = 0.0
scene.cycles.use_adaptive_sampling = False
scene.cycles.use_light_tree = False
scene.cycles.blur_glossy = 0.0
scene.cycles.sample_clamp_indirect = 0.0
scene.view_settings.view_transform = 'Filmic'
bpy.context.view_layer.update()

# ---- added for rendering (the .blend has no active camera and no usable light): camera, sun + grey world if the file has none
cam_auto = bpy.data.cameras.new('AutoCamera')
cam_auto.lens = 50.0
cam_auto.sensor_width = 36.0
cam_auto.clip_end = 1000.0
ob_auto_camera = bpy.data.objects.new('AutoCamera', cam_auto)
scene.collection.objects.link(ob_auto_camera)
ob_auto_camera.location = (2.57234, -2.73472, 1.82325)
ob_auto_camera.rotation_euler = (1.09748, -7.21219e-08, 0.694738)
scene.camera = ob_auto_camera
light_auto_sun = bpy.data.lights.new('AutoSun', 'SUN')
light_auto_sun.energy = 3.0
light_auto_sun.angle = 0.0523599
ob_auto_sun = bpy.data.objects.new('AutoSun', light_auto_sun)
scene.collection.objects.link(ob_auto_sun)
ob_auto_sun.rotation_euler = (0.872665, 0.174533, 0.523599)
if scene.world is None:
    world_auto = bpy.data.worlds.new('AutoWorld')
    world_auto.color = (0.3, 0.3, 0.3)
    scene.world = world_auto
bpy.context.view_layer.update()
